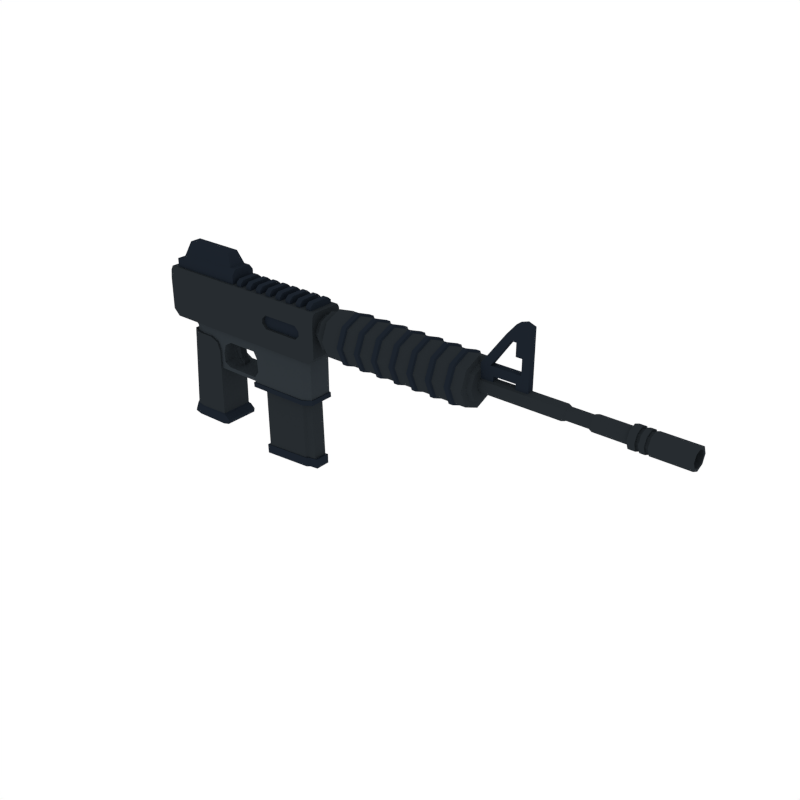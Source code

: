 # Source: AssaultRifle2_3.blend  (saved by Blender 2.79.0; exported with 4.5.12 LTS)
import bpy
from mathutils import Matrix  # noqa: F401  (used for matrix-valued properties, if any)

bpy.ops.wm.read_factory_settings(use_empty=True)
scene = bpy.context.scene
scene.name = 'Scene'

# ---- collections
col_collection_1 = bpy.data.collections.new('Collection 1'); scene.collection.children.link(col_collection_1)

# ---- materials (node trees are filled in below, after node groups)
mat_main = bpy.data.materials.new('Main')
mat_main.alpha_threshold = 0.0
mat_main.diffuse_color = (0.02029, 0.02519, 0.02956, 1.0)
mat_main.roughness = 0.5
mat_maindark = bpy.data.materials.new('MainDark')
mat_maindark.alpha_threshold = 0.0
mat_maindark.diffuse_color = (0.01194, 0.01699, 0.02539, 1.0)
mat_maindark.roughness = 0.5
mat_metal = bpy.data.materials.new('Metal')
mat_metal.alpha_threshold = 0.0
mat_metal.diffuse_color = (0.06663, 0.06848, 0.067, 1.0)
mat_metal.roughness = 0.5
mat_mainlight = bpy.data.materials.new('MainLight')
mat_mainlight.alpha_threshold = 0.0
mat_mainlight.diffuse_color = (0.02838, 0.03558, 0.04202, 1.0)
mat_mainlight.roughness = 0.5
mat_darkwood = bpy.data.materials.new('DarkWood')
mat_darkwood.alpha_threshold = 0.0
mat_darkwood.diffuse_color = (0.1025, 0.07205, 0.05519, 1.0)
mat_darkwood.roughness = 0.5
mat_darkmetal = bpy.data.materials.new('DarkMetal')
mat_darkmetal.alpha_threshold = 0.0
mat_darkmetal.diffuse_color = (0.047, 0.04696, 0.04579, 1.0)
mat_darkmetal.roughness = 0.5

# ---- material node trees

# ---- world
world_world = bpy.data.worlds.new('World'); scene.world = world_world
world_world.color = (1.0, 1.0, 1.0)
world_world.use_sun_shadow = False
world_world.sun_shadow_jitter_overblur = 0.0
world_world.cycles.sampling_method = 'NONE'
world_world.cycles.sample_map_resolution = 256

# ---- meshes
me_cube_163 = bpy.data.meshes.new('Cube.163')
me_cube_163.from_pydata([(0.1309, -0.1118, -0.2244), (0.1309, 0.1118, -0.2244), (0.1249, 0.1187, -0.3019), (0.1249, -0.1187, -0.3019), (0.1449, 0.1187, -0.2326), (0.1449, -0.1187, -0.2326), (0.1726, 0.1187, -0.2894), (0.1726, -0.1187, -0.2894), (0.1786, 0.1187, -0.2609), (0.1786, -0.1187, -0.2609), (-0.1752, -0.06983, -0.2372), (-0.08103, -0.1118, -0.2333), (-0.1476, -0.0958, -0.2361), (-0.1752, 0.06983, -0.2372), (-0.08103, 0.1118, -0.2333), (-0.1476, 0.0958, -0.2361), (-0.04008, 0.1118, 0.3241), (-0.1416, 0.06983, 0.3241), (-0.1119, 0.0958, 0.3241), (-0.04008, -0.1118, 0.3241), (-0.1416, -0.06983, 0.3241), (-0.1119, -0.0958, 0.3241), (-0.2054, 0.07528, -0.3056), (-0.1124, 0.1187, -0.3046), (-0.1782, 0.1021, -0.3053), (-0.1124, -0.1187, -0.3046), (-0.2054, -0.07528, -0.3056), (-0.1782, -0.1021, -0.3053), (-0.1805, -0.07528, -0.2462), (-0.0863, -0.1187, -0.2423), (-0.1529, -0.1021, -0.2451), (-0.0863, 0.1187, -0.2423), (-0.1805, 0.07528, -0.2462), (-0.1529, 0.1021, -0.2451), (0.1354, -0.1118, 0.2439), (0.05586, -0.1118, 0.3241), (0.1124, -0.1118, 0.3006), (0.05586, 0.1118, 0.3241), (0.1354, 0.1118, 0.2439), (0.1124, 0.1118, 0.3006), (0.9774, -0.001663, 0.5161), (1.051, -0.001663, 0.5085), (0.9774, -0.06673, 0.5431), (1.051, -0.0721, 0.5377), (0.9774, -0.09368, 0.6081), (1.051, -0.1013, 0.6081), (0.9774, -0.06673, 0.6732), (1.051, -0.0721, 0.6785), (0.9774, -0.001663, 0.7001), (1.051, -0.001663, 0.7077), (0.9774, 0.0634, 0.6732), (1.051, 0.06877, 0.6785), (0.9774, 0.09035, 0.6081), (1.051, 0.09794, 0.6081), (0.9774, 0.0634, 0.5431), (1.051, 0.06877, 0.5377), (1.058, -0.09337, 0.5164), (1.058, -0.001663, 0.4784), (1.058, -0.1313, 0.6081), (1.058, -0.09337, 0.6998), (1.058, -0.001663, 0.7378), (1.058, 0.09004, 0.6998), (1.058, 0.128, 0.6081), (1.058, 0.09004, 0.5164), (1.12, -0.07043, 0.5393), (1.12, -0.001663, 0.5109), (1.12, -0.09892, 0.6081), (1.12, -0.07043, 0.6769), (1.12, -0.001663, 0.7054), (1.12, 0.06711, 0.6769), (1.12, 0.09559, 0.6081), (1.12, 0.06711, 0.5393), (1.123, -0.1149, 0.4948), (1.123, -0.001663, 0.4479), (1.123, -0.1619, 0.6081), (1.123, -0.1149, 0.7214), (1.123, -0.001663, 0.7683), (1.123, 0.1116, 0.7214), (1.123, 0.1585, 0.6081), (1.123, 0.1116, 0.4948), (2.151, -0.1149, 0.4948), (2.151, -0.001663, 0.4479), (2.151, -0.1619, 0.6081), (2.151, -0.1149, 0.7214), (2.151, -0.001663, 0.7683), (2.151, 0.1116, 0.7214), (2.151, 0.1585, 0.6081), (2.151, 0.1116, 0.4948), (2.157, -0.08699, 0.5228), (2.157, -0.001663, 0.4874), (2.157, -0.1223, 0.6081), (2.157, -0.08699, 0.6934), (2.157, -0.001663, 0.7288), (2.157, 0.08366, 0.6934), (2.157, 0.119, 0.6081), (2.157, 0.08366, 0.5228), (2.182, -0.07919, 0.5306), (2.182, -0.001663, 0.4985), (2.182, -0.1113, 0.6081), (2.182, -0.07919, 0.6856), (2.182, -0.001663, 0.7178), (2.182, 0.07587, 0.6856), (2.182, 0.108, 0.6081), (2.182, 0.07587, 0.5306), (2.185, -0.03862, 0.5712), (2.185, -0.001663, 0.5559), (2.185, -0.05393, 0.6081), (2.185, -0.03862, 0.6451), (2.185, -0.001663, 0.6604), (2.185, 0.03529, 0.6451), (2.185, 0.0506, 0.6081), (2.185, 0.03529, 0.5712), (3.112, -0.03862, 0.5712), (3.112, -0.001663, 0.5559), (3.112, -0.05393, 0.6081), (3.112, -0.03862, 0.6451), (3.112, -0.001663, 0.6604), (3.112, 0.03529, 0.6451), (3.112, 0.0506, 0.6081), (3.112, 0.03529, 0.5712), (3.112, -0.05293, 0.5569), (3.112, -0.001663, 0.5356), (3.112, -0.07416, 0.6081), (3.112, -0.05293, 0.6594), (3.112, -0.001663, 0.6806), (3.112, 0.0496, 0.6594), (3.112, 0.07083, 0.6081), (3.112, 0.0496, 0.5569), (3.156, -0.05293, 0.5569), (3.156, -0.001663, 0.5356), (3.156, -0.07416, 0.6081), (3.156, -0.05293, 0.6594), (3.156, -0.001663, 0.6806), (3.156, 0.0496, 0.6594), (3.156, 0.07083, 0.6081), (3.156, 0.0496, 0.5569), (3.156, -0.04244, 0.5673), (3.156, -0.001663, 0.5504), (3.156, -0.05933, 0.6081), (3.156, -0.04244, 0.6489), (3.156, -0.001663, 0.6658), (3.156, 0.03911, 0.6489), (3.156, 0.056, 0.6081), (3.156, 0.03911, 0.5673), (3.176, -0.04244, 0.5673), (3.176, -0.001663, 0.5504), (3.176, -0.05933, 0.6081), (3.176, -0.04244, 0.6489), (3.176, -0.001663, 0.6658), (3.176, 0.03911, 0.6489), (3.176, 0.056, 0.6081), (3.176, 0.03911, 0.5673), (3.177, -0.05264, 0.5571), (3.177, -0.001663, 0.536), (3.177, -0.07375, 0.6081), (3.177, -0.05264, 0.6591), (3.177, -0.001663, 0.6802), (3.177, 0.04931, 0.6591), (3.177, 0.07043, 0.6081), (3.177, 0.04931, 0.5571), (3.209, -0.05264, 0.5571), (3.209, -0.001663, 0.536), (3.209, -0.07375, 0.6081), (3.209, -0.05264, 0.6591), (3.209, -0.001663, 0.6802), (3.209, 0.04931, 0.6591), (3.209, 0.07043, 0.6081), (3.209, 0.04931, 0.5571), (3.209, -0.04367, 0.5661), (3.209, -0.001663, 0.5487), (3.209, -0.06107, 0.6081), (3.209, -0.04367, 0.6501), (3.209, -0.001663, 0.6675), (3.209, 0.04034, 0.6501), (3.209, 0.05774, 0.6081), (3.209, 0.04034, 0.5661), (3.23, -0.04367, 0.5661), (3.23, -0.001663, 0.5487), (3.23, -0.06107, 0.6081), (3.23, -0.04367, 0.6501), (3.23, -0.001663, 0.6675), (3.23, 0.04034, 0.6501), (3.23, 0.05774, 0.6081), (3.23, 0.04034, 0.5661), (3.23, -0.05155, 0.5582), (3.23, -0.001663, 0.5376), (3.23, -0.07221, 0.6081), (3.23, -0.05155, 0.658), (3.23, -0.001663, 0.6787), (3.23, 0.04822, 0.658), (3.23, 0.06888, 0.6081), (3.23, 0.04822, 0.5582), (3.468, -0.05155, 0.5582), (3.468, -0.001663, 0.5376), (3.468, -0.07221, 0.6081), (3.468, -0.05155, 0.658), (3.468, -0.001663, 0.6787), (3.468, 0.04822, 0.658), (3.468, 0.06888, 0.6081), (3.468, 0.04822, 0.5582), (3.468, -0.03862, 0.5712), (3.468, -0.001663, 0.5559), (3.468, -0.05393, 0.6081), (3.468, -0.03862, 0.6451), (3.468, -0.001663, 0.6604), (3.468, 0.03529, 0.6451), (3.468, 0.0506, 0.6081), (3.468, 0.03529, 0.5712), (3.249, -0.03862, 0.5712), (3.249, -0.001663, 0.5559), (3.249, -0.05393, 0.6081), (3.249, -0.03862, 0.6451), (3.249, -0.001663, 0.6604), (3.249, 0.03529, 0.6451), (3.249, 0.0506, 0.6081), (3.249, 0.03529, 0.5712), (1.247, -0.1149, 0.4948), (1.29, -0.1149, 0.4948), (1.378, -0.1149, 0.4948), (1.422, -0.1149, 0.4948), (1.51, -0.1149, 0.4948), (1.553, -0.1149, 0.4948), (1.641, -0.1149, 0.4948), (1.685, -0.1149, 0.4948), (1.773, -0.1149, 0.4948), (1.816, -0.1149, 0.4948), (1.904, -0.1149, 0.4948), (1.948, -0.1149, 0.4948), (2.036, -0.1149, 0.4948), (2.079, -0.1149, 0.4948), (2.079, -0.1619, 0.6081), (2.036, -0.1619, 0.6081), (1.948, -0.1619, 0.6081), (1.904, -0.1619, 0.6081), (1.816, -0.1619, 0.6081), (1.773, -0.1619, 0.6081), (1.685, -0.1619, 0.6081), (1.641, -0.1619, 0.6081), (1.553, -0.1619, 0.6081), (1.51, -0.1619, 0.6081), (1.422, -0.1619, 0.6081), (1.378, -0.1619, 0.6081), (1.29, -0.1619, 0.6081), (1.247, -0.1619, 0.6081), (1.247, 0.1585, 0.6081), (1.29, 0.1585, 0.6081), (1.378, 0.1585, 0.6081), (1.422, 0.1585, 0.6081), (1.51, 0.1585, 0.6081), (1.553, 0.1585, 0.6081), (1.641, 0.1585, 0.6081), (1.685, 0.1585, 0.6081), (1.773, 0.1585, 0.6081), (1.816, 0.1585, 0.6081), (1.904, 0.1585, 0.6081), (1.948, 0.1585, 0.6081), (2.036, 0.1585, 0.6081), (2.079, 0.1585, 0.6081), (2.079, 0.1116, 0.4948), (2.036, 0.1116, 0.4948), (1.948, 0.1116, 0.4948), (1.904, 0.1116, 0.4948), (1.816, 0.1116, 0.4948), (1.773, 0.1116, 0.4948), (1.685, 0.1116, 0.4948), (1.641, 0.1116, 0.4948), (1.553, 0.1116, 0.4948), (1.51, 0.1116, 0.4948), (1.422, 0.1116, 0.4948), (1.378, 0.1116, 0.4948), (1.29, 0.1116, 0.4948), (1.247, 0.1116, 0.4948), (1.247, -0.001663, 0.7683), (1.29, -0.001663, 0.7683), (1.378, -0.001663, 0.7683), (1.422, -0.001663, 0.7683), (1.51, -0.001663, 0.7683), (1.553, -0.001663, 0.7683), (1.641, -0.001663, 0.7683), (1.685, -0.001663, 0.7683), (1.773, -0.001663, 0.7683), (1.816, -0.001663, 0.7683), (1.904, -0.001663, 0.7683), (1.948, -0.001663, 0.7683), (2.036, -0.001663, 0.7683), (2.079, -0.001663, 0.7683), (2.079, 0.1116, 0.7214), (2.036, 0.1116, 0.7214), (1.948, 0.1116, 0.7214), (1.904, 0.1116, 0.7214), (1.816, 0.1116, 0.7214), (1.773, 0.1116, 0.7214), (1.685, 0.1116, 0.7214), (1.641, 0.1116, 0.7214), (1.553, 0.1116, 0.7214), (1.51, 0.1116, 0.7214), (1.422, 0.1116, 0.7214), (1.378, 0.1116, 0.7214), (1.29, 0.1116, 0.7214), (1.247, 0.1116, 0.7214), (2.079, -0.1149, 0.7214), (2.036, -0.1149, 0.7214), (1.948, -0.1149, 0.7214), (1.904, -0.1149, 0.7214), (1.816, -0.1149, 0.7214), (1.773, -0.1149, 0.7214), (1.685, -0.1149, 0.7214), (1.641, -0.1149, 0.7214), (1.553, -0.1149, 0.7214), (1.51, -0.1149, 0.7214), (1.422, -0.1149, 0.7214), (1.378, -0.1149, 0.7214), (1.29, -0.1149, 0.7214), (1.247, -0.1149, 0.7214), (1.247, -0.001663, 0.4479), (1.29, -0.001663, 0.4479), (1.378, -0.001663, 0.4479), (1.422, -0.001663, 0.4479), (1.51, -0.001663, 0.4479), (1.553, -0.001663, 0.4479), (1.641, -0.001663, 0.4479), (1.685, -0.001663, 0.4479), (1.773, -0.001663, 0.4479), (1.816, -0.001663, 0.4479), (1.904, -0.001663, 0.4479), (1.948, -0.001663, 0.4479), (2.036, -0.001663, 0.4479), (2.079, -0.001663, 0.4479), (1.252, -0.1241, 0.4856), (1.285, -0.1241, 0.4856), (1.285, -0.1749, 0.6081), (1.252, -0.1749, 0.6081), (1.252, 0.1715, 0.6081), (1.285, 0.1715, 0.6081), (1.285, 0.1208, 0.4856), (1.252, 0.1208, 0.4856), (1.252, -0.001663, 0.7813), (1.285, -0.001663, 0.7813), (1.285, 0.1208, 0.7306), (1.252, 0.1208, 0.7306), (1.285, -0.1241, 0.7306), (1.252, -0.1241, 0.7306), (1.252, -0.001663, 0.4349), (1.285, -0.001663, 0.4349), (1.386, -0.1241, 0.4856), (1.414, -0.1241, 0.4856), (1.414, -0.1749, 0.6081), (1.386, -0.1749, 0.6081), (1.386, 0.1715, 0.6081), (1.414, 0.1715, 0.6081), (1.414, 0.1208, 0.4856), (1.386, 0.1208, 0.4856), (1.386, -0.001663, 0.7813), (1.414, -0.001663, 0.7813), (1.414, 0.1208, 0.7306), (1.386, 0.1208, 0.7306), (1.414, -0.1241, 0.7306), (1.386, -0.1241, 0.7306), (1.386, -0.001663, 0.4349), (1.414, -0.001663, 0.4349), (1.517, -0.1241, 0.4856), (1.546, -0.1241, 0.4856), (1.546, -0.1749, 0.6081), (1.517, -0.1749, 0.6081), (1.517, 0.1715, 0.6081), (1.546, 0.1715, 0.6081), (1.546, 0.1208, 0.4856), (1.517, 0.1208, 0.4856), (1.517, -0.001663, 0.7813), (1.546, -0.001663, 0.7813), (1.546, 0.1208, 0.7306), (1.517, 0.1208, 0.7306), (1.546, -0.1241, 0.7306), (1.517, -0.1241, 0.7306), (1.517, -0.001663, 0.4349), (1.546, -0.001663, 0.4349), (1.649, -0.1241, 0.4856), (1.677, -0.1241, 0.4856), (1.677, -0.1749, 0.6081), (1.649, -0.1749, 0.6081), (1.649, 0.1715, 0.6081), (1.677, 0.1715, 0.6081), (1.677, 0.1208, 0.4856), (1.649, 0.1208, 0.4856), (1.649, -0.001663, 0.7813), (1.677, -0.001663, 0.7813), (1.677, 0.1208, 0.7306), (1.649, 0.1208, 0.7306), (1.677, -0.1241, 0.7306), (1.649, -0.1241, 0.7306), (1.649, -0.001663, 0.4349), (1.677, -0.001663, 0.4349), (1.78, -0.1241, 0.4856), (1.809, -0.1241, 0.4856), (1.809, -0.1749, 0.6081), (1.78, -0.1749, 0.6081), (1.78, 0.1715, 0.6081), (1.809, 0.1715, 0.6081), (1.809, 0.1208, 0.4856), (1.78, 0.1208, 0.4856), (1.78, -0.001663, 0.7813), (1.809, -0.001663, 0.7813), (1.809, 0.1208, 0.7306), (1.78, 0.1208, 0.7306), (1.809, -0.1241, 0.7306), (1.78, -0.1241, 0.7306), (1.78, -0.001663, 0.4349), (1.809, -0.001663, 0.4349), (1.912, -0.1241, 0.4856), (1.94, -0.1241, 0.4856), (1.94, -0.1749, 0.6081), (1.912, -0.1749, 0.6081), (1.912, 0.1715, 0.6081), (1.94, 0.1715, 0.6081), (1.94, 0.1208, 0.4856), (1.912, 0.1208, 0.4856), (1.912, -0.001663, 0.7813), (1.94, -0.001663, 0.7813), (1.94, 0.1208, 0.7306), (1.912, 0.1208, 0.7306), (1.94, -0.1241, 0.7306), (1.912, -0.1241, 0.7306), (1.912, -0.001663, 0.4349), (1.94, -0.001663, 0.4349), (2.043, -0.1241, 0.4856), (2.071, -0.1241, 0.4856), (2.071, -0.1749, 0.6081), (2.043, -0.1749, 0.6081), (2.043, 0.1715, 0.6081), (2.071, 0.1715, 0.6081), (2.071, 0.1208, 0.4856), (2.043, 0.1208, 0.4856), (2.043, -0.001663, 0.7813), (2.071, -0.001663, 0.7813), (2.071, 0.1208, 0.7306), (2.043, 0.1208, 0.7306), (2.071, -0.1241, 0.7306), (2.043, -0.1241, 0.7306), (2.043, -0.001663, 0.4349), (2.071, -0.001663, 0.4349), (2.712, -0.03862, 0.6451), (2.712, -0.001663, 0.6604), (2.712, -0.03862, 0.5712), (2.712, -0.05393, 0.6081), (2.712, 0.0506, 0.6081), (2.712, 0.03529, 0.5712), (2.712, 0.03529, 0.6451), (2.712, -0.001663, 0.5559), (2.895, -0.03862, 0.6451), (2.895, -0.03862, 0.5712), (2.895, 0.0506, 0.6081), (2.895, -0.001663, 0.5559), (2.895, -0.001663, 0.6604), (2.895, -0.05393, 0.6081), (2.895, 0.03529, 0.5712), (2.895, 0.03529, 0.6451), (2.874, -0.001663, 0.6487), (2.733, -0.001663, 0.6487), (2.874, -0.04526, 0.6081), (2.733, -0.04526, 0.6081), (2.874, 0.02917, 0.5794), (2.733, 0.02917, 0.5794), (2.874, 0.02917, 0.6368), (2.733, 0.02917, 0.6368), (2.733, -0.03249, 0.6368), (2.733, -0.03249, 0.5794), (2.733, 0.04194, 0.6081), (2.733, -0.001663, 0.5675), (2.874, -0.03249, 0.6368), (2.874, -0.03249, 0.5794), (2.874, 0.04194, 0.6081), (2.874, -0.001663, 0.5675), (0.2323, -0.09766, 0.434), (0.2323, 0.09766, 0.434), (0.2323, 0.09766, 0.3248), (0.2323, -0.09766, 0.3248), (0.1649, 0.09766, 0.1668), (0.1649, -0.09766, 0.1668), (0.1776, -0.09766, 0.2923), (0.1776, 0.09766, 0.2923), (0.09047, 0.09766, 0.1167), (0.2115, 0.09766, 0.1413), (0.2115, -0.09766, 0.1413), (0.2115, -0.09766, 0.1152), (0.2115, 0.09766, 0.1152), (0.4456, 0.09766, 0.1413), (0.4456, -0.09766, 0.1413), (0.4456, -0.09766, 0.1152), (0.4448, 0.09766, 0.1152), (0.4456, 0.09766, 0.434), (0.4456, -0.09766, 0.434), (0.4456, 0.09766, 0.3248), (0.4456, -0.09766, 0.3248), (0.4742, 0.09766, 0.2742), (0.4742, -0.09766, 0.2742), (0.4778, 0.09766, 0.1879), (0.4778, -0.09766, 0.1879), (0.4463, -0.09765, 0.1065), (0.4455, 0.09766, 0.1065), (0.4381, -0.1045, 0.1059), (0.4372, 0.1041, 0.1059), (0.4405, -0.1045, 0.07325), (0.4397, 0.1041, 0.07325), (0.2182, 0.02266, 0.3391), (0.2182, -0.02266, 0.3391), (0.2669, 0.02266, 0.3304), (0.2669, -0.02266, 0.3304), (0.2011, 0.02266, 0.2746), (0.2011, -0.02266, 0.2746), (0.2338, 0.02266, 0.2734), (0.2338, -0.02266, 0.2734), (0.2098, 0.02266, 0.2251), (0.2098, -0.02266, 0.2251), (0.2389, 0.02266, 0.2381), (0.2389, -0.02266, 0.2381), (0.2345, 0.02266, 0.1782), (0.2345, -0.02266, 0.1782), (0.2472, 0.02266, 0.1958), (0.2472, -0.02266, 0.1958), (0.2713, 0.02266, 0.1553), (0.2713, -0.02266, 0.1553), (0.2721, 0.02266, 0.177), (0.2721, -0.02266, 0.177), (-0.2419, 0.0901, 0.73), (-0.2419, -0.08726, 0.73), (0.2822, 0.0901, 0.73), (0.2822, -0.08726, 0.73), (-0.2419, 0.0901, 0.798), (-0.2419, -0.08726, 0.798), (0.2822, 0.0901, 0.798), (0.2822, -0.08726, 0.798), (-0.1878, 0.0901, 0.73), (-0.1878, -0.08726, 0.73), (-0.1878, 0.0901, 0.798), (-0.1878, -0.08726, 0.798), (-0.1878, -0.06093, 0.8333), (0.2822, -0.06093, 0.8333), (0.2822, 0.06376, 0.8333), (-0.1878, 0.06376, 0.8333), (0.2352, -0.08726, 0.73), (0.2352, -0.08726, 0.798), (0.2352, 0.0901, 0.73), (0.2352, 0.0901, 0.798), (0.2352, -0.06093, 0.8333), (0.2352, 0.06376, 0.8333), (0.1998, 0.03991, 0.9197), (-0.1552, 0.03991, 0.9197), (-0.1552, -0.03708, 0.9197), (0.1998, -0.03708, 0.9197), (0.1588, 0.09766, 0.2278), (0.1588, -0.09766, 0.2278), (-0.1994, -0.06099, 0.434), (-0.053, -0.09766, 0.434), (-0.1731, -0.08366, 0.434), (-0.053, 0.09766, 0.434), (-0.1994, 0.06099, 0.434), (-0.1731, 0.08366, 0.434), (-0.02378, 0.09766, 0.3524), (-0.1228, 0.06099, 0.3631), (-0.09383, 0.08366, 0.36), (-0.1228, -0.06099, 0.3631), (-0.02378, -0.09766, 0.3524), (-0.09383, -0.08366, 0.36), (-0.02331, -0.09766, 0.2915), (0.9372, 0.08087, 0.434), (0.8659, 0.09766, 0.434), (0.8659, -0.09766, 0.434), (0.9372, -0.08087, 0.434), (0.9372, 0.08087, 0.3248), (0.8659, 0.09766, 0.3248), (0.8659, -0.09766, 0.3248), (0.9372, -0.08087, 0.3248), (0.9372, 0.08087, 0.2742), (0.8659, 0.09766, 0.2742), (0.8659, -0.09766, 0.2742), (0.9372, -0.08087, 0.2742), (0.9372, 0.08087, 0.2657), (0.8659, 0.09766, 0.2642), (0.8659, -0.09766, 0.2642), (0.9372, -0.08087, 0.2657), (0.9372, 0.08087, 0.2503), (0.8659, 0.09766, 0.2444), (0.8659, -0.09766, 0.2444), (0.9372, -0.08087, 0.2503), (0.9372, 0.08087, 0.1334), (0.8659, 0.09766, 0.1206), (0.8659, -0.09766, 0.1206), (0.9372, -0.08087, 0.1334), (0.9378, 0.08087, 0.1248), (0.8665, 0.09766, 0.112), (0.8665, -0.09765, 0.112), (0.9378, -0.08086, 0.1248), (0.946, 0.08413, 0.1254), (0.8748, 0.1041, 0.1126), (0.8748, -0.1045, 0.1126), (0.946, -0.08413, 0.1254), (0.8772, 0.1041, 0.07992), (0.9484, 0.08413, 0.09269), (0.9484, -0.08412, 0.09269), (0.8772, -0.1045, 0.07991), (0.9676, 0.08855, 0.7261), (0.9676, -0.08855, 0.7261), (0.9283, -0.08855, 0.7261), (0.9283, 0.08855, 0.7261), (0.9676, 0.08855, 0.763), (0.9677, 0.06371, 0.7846), (0.9677, -0.06371, 0.7846), (0.9676, -0.08855, 0.763), (0.9283, -0.08855, 0.763), (0.9282, -0.06371, 0.7846), (0.9282, 0.06371, 0.7846), (0.9283, 0.08855, 0.763), (0.8807, 0.08855, 0.7261), (0.8807, -0.08855, 0.7261), (0.8414, -0.08855, 0.7261), (0.8414, 0.08855, 0.7261), (0.8807, 0.08855, 0.763), (0.8808, 0.06371, 0.7846), (0.8808, -0.06371, 0.7846), (0.8807, -0.08855, 0.763), (0.8414, -0.08855, 0.763), (0.8413, -0.06371, 0.7846), (0.8413, 0.06371, 0.7846), (0.8414, 0.08855, 0.763), (0.7938, 0.08855, 0.7261), (0.7938, -0.08855, 0.7261), (0.7545, -0.08855, 0.7261), (0.7545, 0.08855, 0.7261), (0.7938, 0.08855, 0.763), (0.7939, 0.06371, 0.7846), (0.7939, -0.06371, 0.7846), (0.7938, -0.08855, 0.763), (0.7545, -0.08855, 0.763), (0.7544, -0.06371, 0.7846), (0.7544, 0.06371, 0.7846), (0.7545, 0.08855, 0.763), (0.7068, 0.08855, 0.7261), (0.7068, -0.08855, 0.7261), (0.6676, -0.08855, 0.7261), (0.6676, 0.08855, 0.7261), (0.7068, 0.08855, 0.763), (0.707, 0.06371, 0.7846), (0.707, -0.06371, 0.7846), (0.7068, -0.08855, 0.763), (0.6676, -0.08855, 0.763), (0.6675, -0.06371, 0.7846), (0.6675, 0.06371, 0.7846), (0.6676, 0.08855, 0.763), (0.6199, 0.08855, 0.7261), (0.6199, -0.08855, 0.7261), (0.5807, -0.08855, 0.7261), (0.5807, 0.08855, 0.7261), (0.6199, 0.08855, 0.763), (0.62, 0.06371, 0.7846), (0.62, -0.06371, 0.7846), (0.6199, -0.08855, 0.763), (0.5807, -0.08855, 0.763), (0.5805, -0.06371, 0.7846), (0.5805, 0.06371, 0.7846), (0.5807, 0.08855, 0.763), (0.533, 0.08855, 0.7261), (0.533, -0.08855, 0.7261), (0.4938, -0.08855, 0.7261), (0.4938, 0.08855, 0.7261), (0.533, 0.08855, 0.763), (0.5331, 0.06371, 0.7846), (0.5331, -0.06371, 0.7846), (0.533, -0.08855, 0.763), (0.4938, -0.08855, 0.763), (0.4936, -0.06371, 0.7846), (0.4936, 0.06371, 0.7846), (0.4938, 0.08855, 0.763), (0.4461, 0.08855, 0.7261), (0.4461, -0.08855, 0.7261), (0.4068, -0.08855, 0.7261), (0.4068, 0.08855, 0.7261), (0.4461, 0.08855, 0.763), (0.4462, 0.06371, 0.7846), (0.4462, -0.06371, 0.7846), (0.4461, -0.08855, 0.763), (0.4068, -0.08855, 0.763), (0.4067, -0.06371, 0.7846), (0.4067, 0.06371, 0.7846), (0.4068, 0.08855, 0.763), (0.3592, 0.08855, 0.7261), (0.3592, -0.08855, 0.7261), (0.3199, -0.08855, 0.7261), (0.3199, 0.08855, 0.7261), (0.3592, 0.08855, 0.763), (0.3593, 0.06371, 0.7846), (0.3593, -0.06371, 0.7846), (0.3592, -0.08855, 0.763), (0.3199, -0.08855, 0.763), (0.3198, -0.06371, 0.7846), (0.3198, 0.06371, 0.7846), (0.3199, 0.08855, 0.763), (0.09047, 0.09766, 0.1707), (0.09047, -0.09766, 0.1167), (-0.09333, -0.08366, 0.2915), (-0.1223, -0.06099, 0.2915), (-0.02331, 0.09766, 0.2915), (-0.09333, 0.08366, 0.2915), (-0.1223, 0.06099, 0.2915), (0.04786, 0.09766, 0.2915), (0.04786, -0.09766, 0.2915), (0.09047, -0.09766, 0.1707), (0.09047, -0.09766, 0.2307), (0.09047, 0.09766, 0.2307), (0.5061, -0.06136, 0.3515), (0.5061, 0.05894, 0.3515), (0.8978, 0.04633, 0.3786), (0.8978, -0.04875, 0.3786), (0.5149, -0.06136, -0.3517), (0.5149, 0.05894, -0.3517), (0.9164, 0.04633, -0.3203), (0.9164, -0.04875, -0.3203), (0.8427, 0.04633, 0.3732), (0.8427, -0.04875, 0.3732), (0.8591, 0.04633, -0.3266), (0.8591, -0.04875, -0.3266), (0.8246, 0.05894, 0.3715), (0.8402, 0.05894, -0.3286), (0.8246, -0.06136, 0.3715), (0.8402, -0.06136, -0.3286), (0.4955, -0.06701, -0.3526), (0.4955, 0.06459, -0.3526), (0.8523, 0.06459, -0.3273), (0.873, -0.05321, -0.3252), (0.9356, -0.05321, -0.3181), (0.9356, 0.05079, -0.3181), (0.873, 0.05079, -0.3252), (0.8523, -0.06701, -0.3273), (0.4978, -0.06701, -0.4156), (0.4978, 0.06459, -0.4156), (0.8529, 0.06459, -0.391), (0.8736, -0.05321, -0.389), (0.9361, -0.05321, -0.3826), (0.9361, 0.05079, -0.3826), (0.8736, 0.05079, -0.389), (0.8529, -0.06701, -0.391), (2.18, -0.025, 0.6075), (2.18, -0.025, 0.6861), (2.18, 0.02138, 0.6075), (2.18, 0.02138, 0.6861), (2.265, -0.025, 0.6075), (2.265, -0.025, 0.6861), (2.265, 0.02138, 0.6075), (2.265, 0.02138, 0.6861), (2.18, -0.025, 0.7439), (2.18, 0.02138, 0.7439), (2.243, 0.02138, 0.7439), (2.243, -0.025, 0.7439), (2.337, -0.025, 0.9565), (2.337, 0.02138, 0.9565), (2.369, 0.02138, 0.9241), (2.369, -0.025, 0.9241), (2.491, -0.025, 0.9565), (2.491, 0.02138, 0.9565), (2.491, 0.02138, 0.9241), (2.491, -0.025, 0.9241), (2.397, -0.025, 1.027), (2.397, 0.02138, 1.027), (2.491, -0.025, 1.025), (2.491, 0.02138, 1.025), (2.402, -0.025, 0.9241), (2.422, -0.025, 0.9565), (2.422, 0.02138, 0.9565), (2.402, 0.02138, 0.9241), (2.444, -0.025, 1.042), (2.444, 0.02138, 1.042), (2.491, 0.02138, 0.8422), (2.491, -0.025, 0.8422), (2.402, -0.025, 0.8422), (2.402, 0.02138, 0.8422), (2.443, -0.025, 0.9241), (2.453, 0.02138, 0.9565), (2.465, 0.02138, 1.034), (2.453, -0.025, 0.9565), (2.443, 0.02138, 0.9241), (2.465, -0.025, 1.034), (2.443, -0.025, 0.8422), (2.443, 0.02138, 0.8422), (2.491, 0.02138, 0.7439), (2.491, -0.025, 0.7439), (2.443, -0.025, 0.7439), (2.443, 0.02138, 0.7439), (2.491, 0.02138, 0.6861), (2.491, -0.025, 0.6861), (2.411, -0.025, 0.6861), (2.411, 0.02138, 0.6861), (2.491, 0.02138, 0.5918), (2.491, -0.025, 0.5918), (2.411, -0.025, 0.5918), (2.411, 0.02138, 0.5918), (0.9541, 0.1223, 0.3985), (0.9541, -0.1223, 0.3985), (-0.2232, 0.1223, 0.3985), (-0.2232, -0.1223, 0.3985), (-0.285, 0.1039, 0.7399), (-0.285, 0.1223, 0.6615), (-0.285, 0.1169, 0.7169), (-0.285, -0.1223, 0.6615), (-0.285, -0.1039, 0.7399), (-0.285, -0.1169, 0.7169), (1.007, 0.1223, 0.6615), (1.007, 0.1039, 0.7399), (1.007, 0.1169, 0.7169), (1.007, -0.1039, 0.7399), (1.007, -0.1223, 0.6615), (1.007, -0.1169, 0.7169), (0.9541, -0.1039, 0.7399), (0.9541, -0.1223, 0.6615), (0.9541, -0.1169, 0.7169), (0.9541, 0.1223, 0.6615), (0.9541, 0.1039, 0.7399), (0.9541, 0.1169, 0.7169), (-0.2232, 0.1039, 0.7399), (-0.2232, 0.1223, 0.6615), (-0.2232, 0.1169, 0.7169), (-0.2232, -0.1039, 0.7399), (-0.2232, -0.1223, 0.6615), (-0.2232, -0.1169, 0.7169), (-0.2407, 0.1223, 0.3985), (-0.285, 0.1223, 0.4428), (-0.285, -0.1223, 0.4428), (-0.2407, -0.1223, 0.3985), (1.007, 0.1223, 0.4428), (0.9622, 0.1223, 0.3985), (0.9622, -0.1223, 0.3985), (1.007, -0.1223, 0.4428), (0.505, -0.1223, 0.3985), (0.505, 0.1223, 0.3985), (0.505, -0.1223, 0.6615), (0.505, -0.1169, 0.7169), (0.505, -0.1039, 0.7399), (0.505, 0.1223, 0.6615), (0.505, 0.1169, 0.7169), (0.505, 0.1039, 0.7399), (0.6025, -0.1223, 0.5327), (0.571, -0.1223, 0.5643), (0.5571, -0.1223, 0.5045), (0.8882, -0.1223, 0.5643), (0.8567, -0.1223, 0.5327), (0.9021, -0.1223, 0.5045), (0.571, -0.1223, 0.5944), (0.6025, -0.1223, 0.6259), (0.5432, -0.1223, 0.6409), (0.8567, -0.1223, 0.6259), (0.8882, -0.1223, 0.5944), (0.9159, -0.1223, 0.6409), (0.571, -0.1015, 0.5643), (0.6025, -0.1015, 0.5327), (0.8567, -0.1015, 0.5327), (0.8882, -0.1015, 0.5643), (0.6025, -0.1015, 0.6259), (0.571, -0.1015, 0.5944), (0.8882, -0.1015, 0.5944), (0.8567, -0.1015, 0.6259)], [], [(10, 13, 32, 28), (28, 32, 22, 26), (0, 11, 29, 5), (16, 37, 39, 38, 1, 14), (14, 1, 4, 31), (20, 17, 13, 10), (1, 0, 5, 4), (31, 4, 2, 23), (5, 29, 25, 3), (5, 3, 7, 9), (25, 27, 26, 22, 24, 23, 2, 3), (8, 9, 7, 6), (2, 4, 8, 6), (3, 2, 6, 7), (4, 5, 9, 8), (34, 0, 1, 38), (20, 10, 12, 21), (29, 11, 12, 30), (30, 12, 10, 28), (32, 13, 15, 33), (33, 15, 14, 31), (15, 18, 16, 14), (28, 26, 27, 30), (30, 27, 25, 29), (22, 32, 33, 24), (24, 33, 31, 23), (13, 17, 18, 15), (21, 12, 11, 19), (34, 36, 35, 19, 11, 0), (34, 38, 39, 36), (36, 39, 37, 35), (35, 37, 16, 18, 17, 20, 21, 19), (40, 41, 43, 42), (42, 43, 45, 44), (44, 45, 47, 46), (46, 47, 49, 48), (48, 49, 51, 50), (50, 51, 53, 52), (49, 47, 59, 60), (52, 53, 55, 54), (54, 55, 41, 40), (56, 57, 65, 64), (55, 53, 62, 63), (45, 43, 56, 58), (51, 49, 60, 61), (41, 55, 63, 57), (43, 41, 57, 56), (47, 45, 58, 59), (53, 51, 61, 62), (71, 70, 78, 79), (57, 63, 71, 65), (62, 61, 69, 70), (60, 59, 67, 68), (58, 56, 64, 66), (63, 62, 70, 71), (61, 60, 68, 69), (59, 58, 66, 67), (69, 68, 76, 77), (67, 66, 74, 75), (64, 65, 73, 72), (65, 71, 79, 73), (70, 69, 77, 78), (68, 67, 75, 76), (66, 64, 72, 74), (81, 87, 95, 89), (91, 90, 98, 99), (86, 85, 93, 94), (84, 83, 91, 92), (82, 80, 88, 90), (87, 86, 94, 95), (85, 84, 92, 93), (83, 82, 90, 91), (80, 81, 89, 88), (103, 102, 110, 111), (88, 89, 97, 96), (89, 95, 103, 97), (94, 93, 101, 102), (92, 91, 99, 100), (90, 88, 96, 98), (95, 94, 102, 103), (93, 92, 100, 101), (101, 100, 108, 109), (99, 98, 106, 107), (96, 97, 105, 104), (97, 103, 111, 105), (102, 101, 109, 110), (100, 99, 107, 108), (98, 96, 104, 106), (113, 119, 127, 121), (125, 124, 132, 133), (118, 117, 125, 126), (116, 115, 123, 124), (114, 112, 120, 122), (119, 118, 126, 127), (117, 116, 124, 125), (115, 114, 122, 123), (112, 113, 121, 120), (135, 134, 142, 143), (123, 122, 130, 131), (120, 121, 129, 128), (121, 127, 135, 129), (126, 125, 133, 134), (124, 123, 131, 132), (122, 120, 128, 130), (127, 126, 134, 135), (142, 141, 149, 150), (133, 132, 140, 141), (131, 130, 138, 139), (128, 129, 137, 136), (129, 135, 143, 137), (134, 133, 141, 142), (132, 131, 139, 140), (130, 128, 136, 138), (144, 145, 153, 152), (140, 139, 147, 148), (138, 136, 144, 146), (143, 142, 150, 151), (141, 140, 148, 149), (139, 138, 146, 147), (136, 137, 145, 144), (137, 143, 151, 145), (159, 158, 166, 167), (145, 151, 159, 153), (150, 149, 157, 158), (148, 147, 155, 156), (146, 144, 152, 154), (151, 150, 158, 159), (149, 148, 156, 157), (147, 146, 154, 155), (162, 160, 168, 170), (157, 156, 164, 165), (155, 154, 162, 163), (152, 153, 161, 160), (153, 159, 167, 161), (158, 157, 165, 166), (156, 155, 163, 164), (154, 152, 160, 162), (169, 175, 183, 177), (167, 166, 174, 175), (165, 164, 172, 173), (163, 162, 170, 171), (160, 161, 169, 168), (161, 167, 175, 169), (166, 165, 173, 174), (164, 163, 171, 172), (179, 178, 186, 187), (174, 173, 181, 182), (172, 171, 179, 180), (170, 168, 176, 178), (175, 174, 182, 183), (173, 172, 180, 181), (171, 170, 178, 179), (168, 169, 177, 176), (191, 190, 198, 199), (176, 177, 185, 184), (177, 183, 191, 185), (182, 181, 189, 190), (180, 179, 187, 188), (178, 176, 184, 186), (183, 182, 190, 191), (181, 180, 188, 189), (196, 195, 203, 204), (189, 188, 196, 197), (187, 186, 194, 195), (184, 185, 193, 192), (185, 191, 199, 193), (190, 189, 197, 198), (188, 187, 195, 196), (186, 184, 192, 194), (201, 207, 215, 209), (194, 192, 200, 202), (199, 198, 206, 207), (197, 196, 204, 205), (195, 194, 202, 203), (192, 193, 201, 200), (193, 199, 207, 201), (198, 197, 205, 206), (208, 209, 215, 214, 213, 212, 211, 210), (206, 205, 213, 214), (204, 203, 211, 212), (202, 200, 208, 210), (207, 206, 214, 215), (205, 204, 212, 213), (203, 202, 210, 211), (200, 201, 209, 208), (76, 75, 313, 272), (244, 299, 339, 332), (273, 312, 311, 274), (247, 268, 350, 349), (275, 310, 309, 276), (249, 266, 366, 365), (277, 308, 307, 278), (293, 278, 384, 387), (279, 306, 305, 280), (253, 262, 398, 397), (281, 304, 303, 282), (255, 260, 414, 413), (283, 302, 301, 284), (257, 258, 430, 429), (258, 87, 81, 327), (78, 77, 299, 244), (245, 270, 334, 333), (245, 298, 297, 246), (316, 269, 351, 358), (247, 296, 295, 248), (318, 267, 367, 374), (249, 294, 293, 250), (265, 250, 380, 383), (251, 292, 291, 252), (322, 263, 399, 406), (253, 290, 289, 254), (324, 261, 415, 422), (255, 288, 287, 256), (326, 259, 431, 438), (73, 79, 271, 314), (314, 271, 335, 342), (315, 270, 269, 316), (219, 240, 346, 345), (317, 268, 267, 318), (221, 238, 362, 361), (319, 266, 265, 320), (237, 222, 376, 379), (321, 264, 263, 322), (225, 234, 394, 393), (323, 262, 261, 324), (227, 232, 410, 409), (325, 260, 259, 326), (229, 230, 426, 425), (327, 81, 80, 229), (72, 73, 314, 216), (217, 242, 330, 329), (217, 315, 316, 218), (218, 316, 358, 344), (219, 317, 318, 220), (220, 318, 374, 360), (221, 319, 320, 222), (306, 279, 385, 388), (223, 321, 322, 224), (224, 322, 406, 392), (225, 323, 324, 226), (226, 324, 422, 408), (227, 325, 326, 228), (228, 326, 438, 424), (230, 82, 83, 300), (75, 74, 243, 313), (216, 314, 342, 328), (312, 242, 241, 311), (311, 241, 347, 357), (310, 240, 239, 309), (309, 239, 363, 373), (308, 238, 237, 307), (292, 251, 381, 386), (306, 236, 235, 305), (305, 235, 395, 405), (304, 234, 233, 303), (303, 233, 411, 421), (302, 232, 231, 301), (301, 231, 427, 437), (285, 84, 85, 286), (77, 76, 272, 299), (313, 243, 331, 341), (298, 273, 274, 297), (297, 274, 352, 355), (296, 275, 276, 295), (295, 276, 368, 371), (294, 277, 278, 293), (264, 321, 391, 382), (292, 279, 280, 291), (291, 280, 400, 403), (290, 281, 282, 289), (289, 282, 416, 419), (288, 283, 284, 287), (287, 284, 432, 435), (257, 86, 87, 258), (79, 78, 244, 271), (299, 272, 336, 339), (270, 245, 246, 269), (269, 246, 348, 351), (268, 247, 248, 267), (267, 248, 364, 367), (266, 249, 250, 265), (321, 223, 377, 391), (264, 251, 252, 263), (263, 252, 396, 399), (262, 253, 254, 261), (261, 254, 412, 415), (260, 255, 256, 259), (259, 256, 428, 431), (229, 80, 82, 230), (74, 72, 216, 243), (271, 244, 332, 335), (242, 217, 218, 241), (241, 218, 344, 347), (240, 219, 220, 239), (239, 220, 360, 363), (238, 221, 222, 237), (236, 306, 388, 378), (236, 223, 224, 235), (235, 224, 392, 395), (234, 225, 226, 233), (233, 226, 408, 411), (232, 227, 228, 231), (231, 228, 424, 427), (336, 341, 340, 337), (332, 339, 338, 333), (342, 335, 334, 343), (328, 342, 343, 329), (341, 331, 330, 340), (339, 336, 337, 338), (335, 332, 333, 334), (331, 328, 329, 330), (273, 298, 338, 337), (272, 313, 341, 336), (242, 312, 340, 330), (315, 217, 329, 343), (270, 315, 343, 334), (298, 245, 333, 338), (312, 273, 337, 340), (243, 216, 328, 331), (352, 357, 356, 353), (348, 355, 354, 349), (358, 351, 350, 359), (344, 358, 359, 345), (357, 347, 346, 356), (355, 352, 353, 354), (351, 348, 349, 350), (347, 344, 345, 346), (246, 297, 355, 348), (274, 311, 357, 352), (275, 296, 354, 353), (240, 310, 356, 346), (317, 219, 345, 359), (268, 317, 359, 350), (296, 247, 349, 354), (310, 275, 353, 356), (368, 373, 372, 369), (364, 371, 370, 365), (374, 367, 366, 375), (360, 374, 375, 361), (373, 363, 362, 372), (371, 368, 369, 370), (367, 364, 365, 366), (363, 360, 361, 362), (248, 295, 371, 364), (277, 294, 370, 369), (276, 309, 373, 368), (238, 308, 372, 362), (319, 221, 361, 375), (266, 319, 375, 366), (294, 249, 365, 370), (308, 277, 369, 372), (384, 389, 388, 385), (380, 387, 386, 381), (390, 383, 382, 391), (376, 390, 391, 377), (389, 379, 378, 388), (387, 384, 385, 386), (383, 380, 381, 382), (379, 376, 377, 378), (307, 237, 379, 389), (222, 320, 390, 376), (223, 236, 378, 377), (320, 265, 383, 390), (251, 264, 382, 381), (250, 293, 387, 380), (278, 307, 389, 384), (279, 292, 386, 385), (400, 405, 404, 401), (396, 403, 402, 397), (406, 399, 398, 407), (392, 406, 407, 393), (405, 395, 394, 404), (403, 400, 401, 402), (399, 396, 397, 398), (395, 392, 393, 394), (252, 291, 403, 396), (280, 305, 405, 400), (281, 290, 402, 401), (234, 304, 404, 394), (323, 225, 393, 407), (262, 323, 407, 398), (290, 253, 397, 402), (304, 281, 401, 404), (416, 421, 420, 417), (412, 419, 418, 413), (422, 415, 414, 423), (408, 422, 423, 409), (421, 411, 410, 420), (419, 416, 417, 418), (415, 412, 413, 414), (411, 408, 409, 410), (254, 289, 419, 412), (282, 303, 421, 416), (283, 288, 418, 417), (232, 302, 420, 410), (325, 227, 409, 423), (260, 325, 423, 414), (288, 255, 413, 418), (302, 283, 417, 420), (432, 437, 436, 433), (428, 435, 434, 429), (438, 431, 430, 439), (424, 438, 439, 425), (437, 427, 426, 436), (435, 432, 433, 434), (431, 428, 429, 430), (427, 424, 425, 426), (256, 287, 435, 428), (284, 301, 437, 432), (285, 286, 434, 433), (230, 300, 436, 426), (327, 229, 425, 439), (258, 327, 439, 430), (286, 257, 429, 434), (300, 285, 433, 436), (300, 83, 84, 285), (286, 85, 86, 257), (455, 117, 118, 450), (454, 119, 113, 451), (451, 113, 112, 449), (453, 114, 115, 448), (452, 116, 117, 455), (450, 118, 119, 454), (449, 112, 114, 453), (448, 115, 116, 452), (107, 440, 441, 108), (104, 442, 443, 106), (110, 444, 445, 111), (108, 441, 446, 109), (106, 443, 440, 107), (105, 447, 442, 104), (111, 445, 447, 105), (109, 446, 444, 110), (448, 452, 456, 468), (443, 442, 465, 459), (455, 450, 470, 462), (441, 440, 464, 457), (454, 451, 471, 460), (444, 446, 463, 466), (451, 449, 469, 471), (447, 445, 461, 467), (464, 468, 456, 457), (465, 469, 458, 459), (466, 470, 460, 461), (457, 456, 462, 463), (459, 458, 468, 464), (467, 471, 469, 465), (461, 460, 471, 467), (463, 462, 470, 466), (445, 444, 466, 461), (449, 453, 458, 469), (446, 441, 457, 463), (450, 454, 460, 470), (440, 443, 459, 464), (452, 455, 462, 456), (442, 447, 467, 465), (453, 448, 468, 458), (472, 552, 561, 475), (473, 472, 490, 489), (551, 553, 552, 472, 473, 554, 556, 555), (554, 473, 474, 557), (560, 558, 702, 699), (477, 705, 697), (549, 550, 477, 476), (474, 475, 478, 479), (475, 561, 563, 704, 478), (557, 474, 479, 703, 700), (550, 706, 705, 477), (477, 697, 483, 482), (480, 476, 481, 484), (476, 477, 482, 481), (697, 480, 484, 483), (586, 487, 497, 590), (484, 481, 485, 488), (481, 482, 486, 485), (483, 484, 488, 487), (490, 492, 570, 566), (474, 473, 489, 491), (472, 475, 492, 490), (475, 474, 491, 492), (491, 489, 565, 569), (572, 575, 579, 576), (568, 571, 575, 572), (564, 567, 571, 568), (494, 493, 495, 496), (492, 491, 493, 494), (570, 492, 494, 574), (491, 569, 573, 493), (580, 583, 587, 584), (576, 579, 583, 580), (493, 573, 577, 495), (574, 494, 496, 578), (495, 577, 581, 485), (578, 496, 486, 582), (496, 495, 485, 486), (582, 486, 487, 586), (584, 587, 591, 588), (485, 581, 585, 488), (592, 595, 598, 597), (488, 585, 589, 498), (588, 591, 595, 592), (487, 488, 498, 497), (594, 499, 501, 599), (498, 589, 593, 500), (590, 497, 499, 594), (497, 498, 500, 499), (499, 500, 502, 501), (501, 502, 596, 599), (500, 593, 596, 502), (504, 506, 505, 503), (507, 509, 513, 511), (506, 504, 508, 510), (505, 506, 510, 509), (503, 505, 509, 507), (504, 503, 507, 508), (511, 513, 517, 515), (508, 507, 511, 512), (510, 508, 512, 514), (509, 510, 514, 513), (518, 516, 520, 522), (512, 511, 515, 516), (514, 512, 516, 518), (513, 514, 518, 517), (520, 519, 521, 522), (517, 518, 522, 521), (515, 517, 521, 519), (516, 515, 519, 520), (540, 530, 536, 543), (539, 526, 530, 540), (523, 524, 528, 527), (526, 525, 529, 530), (531, 523, 527, 533), (541, 531, 533, 542), (524, 532, 534, 528), (527, 528, 534, 533), (544, 543, 536, 537), (530, 529, 537, 536), (533, 534, 535, 538), (542, 533, 538, 544), (529, 542, 544, 537), (543, 544, 545, 548), (525, 541, 542, 529), (532, 539, 540, 534), (534, 540, 543, 535), (546, 547, 548, 545), (544, 538, 546, 545), (538, 535, 547, 546), (535, 543, 548, 547), (479, 478, 550, 549), (478, 704, 706, 550), (554, 557, 559, 556), (556, 559, 558, 555), (561, 552, 553, 562), (562, 553, 551, 560), (563, 561, 562, 698), (698, 562, 560, 699), (557, 700, 701, 559), (559, 701, 702, 558), (551, 555, 558, 560), (566, 570, 571, 567), (569, 565, 564, 568), (575, 571, 570, 574), (568, 572, 573, 569), (579, 575, 574, 578), (577, 573, 572, 576), (583, 579, 578, 582), (581, 577, 576, 580), (580, 584, 585, 581), (587, 583, 582, 586), (584, 588, 589, 585), (586, 590, 591, 587), (595, 591, 590, 594), (593, 589, 588, 592), (592, 597, 596, 593), (598, 595, 594, 599), (489, 490, 566, 567, 564, 565), (600, 603, 611, 604), (602, 601, 607, 608), (610, 609, 606, 605), (603, 602, 608, 609, 610, 611), (608, 607, 606, 609), (604, 611, 610, 605), (601, 600, 604, 605, 606, 607), (612, 615, 623, 616), (614, 613, 619, 620), (622, 621, 618, 617), (615, 614, 620, 621, 622, 623), (620, 619, 618, 621), (616, 623, 622, 617), (613, 612, 616, 617, 618, 619), (624, 627, 635, 628), (626, 625, 631, 632), (634, 633, 630, 629), (627, 626, 632, 633, 634, 635), (632, 631, 630, 633), (628, 635, 634, 629), (625, 624, 628, 629, 630, 631), (636, 639, 647, 640), (638, 637, 643, 644), (646, 645, 642, 641), (639, 638, 644, 645, 646, 647), (644, 643, 642, 645), (640, 647, 646, 641), (637, 636, 640, 641, 642, 643), (648, 651, 659, 652), (650, 649, 655, 656), (658, 657, 654, 653), (651, 650, 656, 657, 658, 659), (656, 655, 654, 657), (652, 659, 658, 653), (649, 648, 652, 653, 654, 655), (660, 663, 671, 664), (662, 661, 667, 668), (670, 669, 666, 665), (663, 662, 668, 669, 670, 671), (668, 667, 666, 669), (664, 671, 670, 665), (661, 660, 664, 665, 666, 667), (672, 675, 683, 676), (674, 673, 679, 680), (682, 681, 678, 677), (675, 674, 680, 681, 682, 683), (680, 679, 678, 681), (676, 683, 682, 677), (673, 672, 676, 677, 678, 679), (684, 687, 695, 688), (686, 685, 691, 692), (694, 693, 690, 689), (687, 686, 692, 693, 694, 695), (692, 691, 690, 693), (688, 695, 694, 689), (685, 684, 688, 689, 690, 691), (482, 483, 487, 486), (599, 596, 597, 598), (707, 703, 479, 549), (480, 696, 476), (696, 707, 549, 476), (720, 721, 713, 709), (723, 712, 724, 731), (718, 714, 729, 730), (721, 718, 730, 726), (726, 730, 738, 734), (724, 725, 733, 732), (728, 727, 735, 736), (715, 719, 727, 728), (712, 713, 725, 724), (719, 723, 731, 727), (714, 715, 728, 729), (713, 721, 726, 725), (735, 738, 737, 736), (739, 734, 738, 735), (732, 733, 734, 739), (727, 731, 739, 735), (729, 728, 736, 737), (725, 726, 734, 733), (731, 724, 732, 739), (730, 729, 737, 738), (722, 723, 719, 717), (717, 719, 715, 711), (708, 709, 713, 712), (714, 718, 716, 710), (715, 714, 710, 711), (718, 721, 720, 716), (708, 712, 723, 722), (740, 741, 743, 742), (742, 743, 747, 746), (746, 747, 745, 744), (744, 745, 741, 740), (742, 746, 744, 740), (747, 743, 749, 750), (751, 750, 754, 755), (743, 741, 748, 749), (741, 745, 751, 748), (777, 774, 759, 756), (749, 748, 752, 753), (748, 751, 755, 752), (750, 749, 753, 754), (758, 757, 756, 759), (778, 775, 757, 758), (778, 758, 770, 781), (766, 753, 761, 769), (776, 779, 762, 763), (756, 757, 763, 762), (777, 756, 762, 779), (753, 752, 760, 761), (752, 765, 768, 760), (761, 760, 768, 769), (775, 766, 769, 776), (755, 754, 767, 764), (754, 753, 766, 767), (752, 755, 764, 765), (780, 781, 785, 784), (774, 764, 772, 780), (758, 759, 771, 770), (764, 767, 773, 772), (759, 774, 780, 771), (772, 773, 781, 780), (757, 775, 776, 763), (765, 777, 779, 768), (769, 768, 779, 776), (767, 778, 781, 773), (767, 766, 775, 778), (765, 764, 774, 777), (785, 782, 786, 789), (781, 770, 782, 785), (770, 771, 783, 782), (771, 780, 784, 783), (788, 789, 793, 792), (782, 783, 787, 786), (788, 784, 751, 745), (783, 784, 788, 787), (792, 793, 790, 791), (787, 788, 792, 791), (789, 786, 790, 793), (786, 787, 791, 790), (785, 789, 747, 750), (789, 788, 745, 747), (784, 785, 750, 751), (798, 802, 819, 816), (814, 810, 807, 805), (811, 795, 828, 829, 808), (837, 834, 810, 814), (794, 813, 804, 826, 827), (831, 835, 813, 794), (854, 855, 850, 851, 852, 853, 856, 857), (795, 794, 827, 828), (801, 824, 825, 797, 820), (826, 804, 806, 805, 807, 809, 808, 829), (822, 823, 799, 817, 796), (830, 831, 794, 795), (811, 808, 809, 812), (812, 809, 807, 810), (817, 799, 800, 818), (818, 800, 798, 816), (832, 811, 812, 833), (833, 812, 810, 834), (804, 813, 815, 806), (806, 815, 814, 805), (835, 817, 818, 836), (836, 818, 816, 837), (801, 820, 821, 803), (803, 821, 819, 802), (823, 824, 801, 803, 802, 798, 800, 799), (824, 823, 822, 825), (828, 827, 826, 829), (825, 822, 796, 797), (815, 836, 837, 814), (813, 835, 836, 815), (821, 833, 834, 819), (820, 832, 833, 821), (797, 796, 831, 830), (820, 797, 830, 832), (796, 817, 835, 831), (816, 819, 834, 837), (847, 845, 854, 857), (844, 839, 850, 855), (841, 848, 856, 853), (830, 795, 843, 842, 838, 840), (832, 830, 840, 839, 844, 846), (795, 811, 849, 848, 841, 843), (811, 832, 846, 845, 847, 849), (838, 839, 840), (841, 842, 843), (844, 845, 846), (847, 848, 849), (847, 857, 856, 848), (852, 842, 841, 853), (850, 839, 838, 851), (854, 845, 844, 855), (838, 842, 852, 851)])
me_cube_163.polygons.foreach_set('material_index', [1, 1, 1, 0, 1, 0, 1, 1, 1, 1, 1, 1, 1, 1, 1, 0, 0, 1, 1, 1, 1, 0, 1, 1, 1, 1, 0, 0, 0, 0, 0, 0, 0, 0, 0, 0, 0, 0, 0, 0, 0, 0, 0, 0, 0, 0, 0, 0, 0, 0, 0, 0, 0, 0, 0, 0, 0, 0, 0, 0, 0, 0, 0, 0, 0, 0, 0, 0, 0, 0, 0, 0, 0, 0, 0, 0, 0, 0, 0, 0, 0, 0, 0, 0, 0, 0, 0, 0, 0, 0, 0, 0, 0, 0, 0, 0, 0, 0, 0, 0, 0, 0, 0, 0, 0, 0, 0, 0, 0, 0, 0, 0, 0, 0, 0, 0, 0, 0, 0, 0, 0, 0, 0, 0, 0, 0, 0, 0, 0, 0, 0, 0, 0, 0, 0, 0, 0, 0, 0, 0, 0, 0, 0, 0, 0, 0, 0, 0, 0, 0, 0, 0, 0, 0, 0, 0, 0, 0, 0, 0, 0, 0, 0, 0, 0, 0, 0, 0, 0, 0, 0, 0, 0, 0, 0, 0, 0, 0, 0, 0, 0, 0, 0, 0, 0, 0, 1, 0, 1, 0, 1, 0, 1, 0, 1, 0, 1, 0, 1, 0, 0, 1, 0, 1, 0, 1, 0, 1, 0, 1, 0, 1, 0, 1, 0, 1, 0, 1, 0, 1, 0, 1, 0, 1, 0, 1, 0, 1, 0, 0, 1, 0, 1, 0, 1, 0, 1, 0, 1, 0, 1, 0, 1, 0, 0, 1, 0, 1, 0, 1, 0, 1, 0, 1, 0, 1, 0, 1, 0, 0, 1, 0, 1, 0, 1, 0, 1, 0, 1, 0, 1, 0, 1, 0, 0, 1, 0, 1, 0, 1, 0, 1, 0, 1, 0, 1, 0, 1, 0, 0, 1, 0, 1, 0, 1, 0, 1, 0, 1, 0, 1, 0, 1, 1, 1, 1, 1, 1, 1, 1, 1, 1, 1, 1, 1, 1, 1, 1, 1, 1, 1, 1, 1, 1, 1, 1, 1, 1, 1, 1, 1, 1, 1, 1, 1, 1, 1, 1, 1, 1, 1, 1, 1, 1, 1, 1, 1, 1, 1, 1, 1, 1, 1, 1, 1, 1, 1, 1, 1, 1, 1, 1, 1, 1, 1, 1, 1, 1, 1, 1, 1, 1, 1, 1, 1, 1, 1, 1, 1, 1, 1, 1, 1, 1, 1, 1, 1, 1, 1, 1, 1, 1, 1, 1, 1, 1, 1, 1, 1, 1, 1, 1, 1, 1, 1, 1, 1, 1, 1, 1, 1, 1, 1, 1, 1, 0, 0, 0, 0, 0, 0, 0, 0, 0, 0, 0, 0, 0, 0, 0, 0, 0, 0, 0, 0, 0, 0, 0, 0, 0, 0, 0, 0, 0, 0, 0, 0, 0, 0, 0, 0, 0, 0, 0, 0, 0, 0, 3, 3, 3, 3, 3, 3, 3, 3, 3, 3, 3, 3, 3, 3, 3, 3, 3, 3, 3, 3, 3, 3, 3, 3, 3, 3, 3, 3, 3, 3, 3, 3, 3, 3, 3, 3, 3, 3, 3, 3, 3, 1, 3, 1, 3, 1, 1, 1, 1, 1, 1, 1, 0, 0, 0, 0, 0, 0, 0, 0, 0, 0, 0, 0, 0, 0, 0, 0, 0, 0, 1, 1, 1, 1, 1, 1, 1, 1, 1, 1, 1, 1, 1, 1, 1, 1, 1, 1, 1, 1, 1, 3, 3, 3, 3, 3, 3, 3, 3, 3, 3, 3, 3, 3, 3, 3, 3, 3, 3, 3, 3, 3, 3, 3, 1, 1, 1, 1, 3, 1, 1, 1, 1, 1, 1, 1, 1, 1, 1, 1, 1, 1, 1, 1, 1, 1, 1, 1, 1, 1, 1, 1, 1, 1, 1, 1, 1, 1, 1, 1, 1, 1, 1, 1, 1, 1, 1, 1, 1, 1, 1, 1, 1, 1, 1, 1, 1, 1, 1, 1, 1, 1, 1, 1, 1, 3, 1, 3, 3, 3, 0, 1, 1, 1, 1, 1, 1, 1, 1, 1, 1, 1, 1, 1, 1, 1, 1, 1, 1, 1, 0, 0, 0, 0, 0, 0, 0, 1, 1, 1, 1, 1, 1, 1, 1, 1, 1, 1, 1, 1, 1, 1, 1, 1, 1, 1, 1, 1, 1, 1, 1, 1, 1, 1, 1, 1, 1, 1, 1, 1, 1, 1, 1, 1, 1, 1, 1, 1, 1, 1, 1, 1, 1, 1, 1, 1, 1, 1, 1, 1, 1, 0, 0, 0, 0, 0, 0, 1, 0, 0, 0, 0, 0, 0, 0, 0, 0, 0, 0, 0, 0, 0, 0, 0, 0, 0, 0, 0, 0, 0, 0, 0, 0, 0, 0, 0, 0, 0, 0, 0, 0, 0, 0, 0, 0, 0, 0, 0, 0, 0, 0, 0, 0])
_uv = me_cube_163.uv_layers.new(name='UVMap')
_uv.uv.foreach_set('vector', [0.0, 0.0, 0.0, 0.0, 0.0, 0.0, 0.0, 0.0, 0.0, 0.0, 0.0, 0.0, 0.0, 0.0, 0.0, 0.0, 0.0, 0.0, 0.0, 0.0, 0.0, 0.0, 0.0, 0.0, 0.0, 0.0, 0.0, 0.0, 0.0, 0.0, 0.0, 0.0, 0.0, 0.0, 0.0, 0.0, 0.0, 0.0, 0.0, 0.0, 0.0, 0.0, 0.0, 0.0, 0.0, 0.0, 0.0, 0.0, 0.0, 0.0, 0.0, 0.0, 0.0, 0.0, 0.0, 0.0, 0.0, 0.0, 0.0, 0.0, 0.0, 0.0, 0.0, 0.0, 0.0, 0.0, 0.0, 0.0, 0.0, 0.0, 0.0, 0.0, 0.0, 0.0, 0.0, 0.0, 0.0, 0.0, 0.0, 0.0, 0.0, 0.0, 0.0, 0.0, 0.0, 0.0, 0.0, 0.0, 0.0, 0.0, 0.0, 0.0, 0.0, 0.0, 0.0, 0.0, 0.0, 0.0, 0.0, 0.0, 0.0, 0.0, 0.0, 0.0, 0.0, 0.0, 0.0, 0.0, 0.0, 0.0, 0.0, 0.0, 0.0, 0.0, 0.0, 0.0, 0.0, 0.0, 0.0, 0.0, 0.0, 0.0, 0.0, 0.0, 0.0, 0.0, 0.0, 0.0, 0.0, 0.0, 0.0, 0.0, 0.0, 0.0, 0.0, 0.0, 0.0, 0.0, 0.0, 0.0, 0.0, 0.0, 0.0, 0.0, 0.0, 0.0, 0.0, 0.0, 0.0, 0.0, 0.0, 0.0, 0.0, 0.0, 0.0, 0.0, 0.0, 0.0, 0.0, 0.0, 0.0, 0.0, 0.0, 0.0, 0.0, 0.0, 0.0, 0.0, 0.0, 0.0, 0.0, 0.0, 0.0, 0.0, 0.0, 0.0, 0.0, 0.0, 0.0, 0.0, 0.0, 0.0, 0.0, 0.0, 0.0, 0.0, 0.0, 0.0, 0.0, 0.0, 0.0, 0.0, 0.0, 0.0, 0.0, 0.0, 0.0, 0.0, 0.0, 0.0, 0.0, 0.0, 0.0, 0.0, 0.0, 0.0, 0.0, 0.0, 0.0, 0.0, 0.0, 0.0, 0.0, 0.0, 0.0, 0.0, 0.0, 0.0, 0.0, 0.0, 0.0, 0.0, 0.0, 0.0, 0.0, 0.0, 0.0, 0.0, 0.0, 0.0, 0.0, 0.0, 0.0, 0.0, 0.0, 0.0, 0.0, 0.0, 0.0, 0.0, 0.0, 0.0, 0.0, 0.0, 0.0, 0.0, 0.0, 0.0, 0.0, 0.0, 0.0, 0.0, 0.0, 0.0, 0.0, 0.0, 0.0, 0.0, 0.0, 0.0, 0.0, 0.0, 0.0, 0.0, 0.0, 0.0, 0.0, 0.0, 0.0, 0.0, 0.0, 0.0, 0.0, 0.0, 0.0, 0.0, 0.0, 0.0, 0.0, 0.0, 0.0, 0.0, 1.0, 0.0, 1.0, 1.0, 0.0, 1.0, 0.0, 0.0, 1.0, 0.0, 1.0, 1.0, 0.0, 1.0, 0.0, 0.0, 1.0, 0.0, 1.0, 1.0, 0.0, 1.0, 0.0, 0.0, 1.0, 0.0, 1.0, 1.0, 0.0, 1.0, 0.0, 0.0, 1.0, 0.0, 1.0, 1.0, 0.0, 1.0, 0.0, 0.0, 1.0, 0.0, 1.0, 1.0, 0.0, 1.0, 0.0, 0.0, 1.0, 0.0, 1.0, 1.0, 0.0, 1.0, 0.0, 0.0, 1.0, 0.0, 1.0, 1.0, 0.0, 1.0, 0.0, 0.0, 1.0, 0.0, 1.0, 1.0, 0.0, 1.0, 0.0, 0.0, 1.0, 0.0, 1.0, 1.0, 0.0, 1.0, 0.0, 0.0, 1.0, 0.0, 1.0, 1.0, 0.0, 1.0, 0.0, 0.0, 1.0, 0.0, 1.0, 1.0, 0.0, 1.0, 0.0, 0.0, 1.0, 0.0, 1.0, 1.0, 0.0, 1.0, 0.0, 0.0, 1.0, 0.0, 1.0, 1.0, 0.0, 1.0, 0.0, 0.0, 1.0, 0.0, 1.0, 1.0, 0.0, 1.0, 0.0, 0.0, 1.0, 0.0, 1.0, 1.0, 0.0, 1.0, 0.0, 0.0, 1.0, 0.0, 1.0, 1.0, 0.0, 1.0, 0.9327, 0.9488, 0.9327, 0.9488, 0.9327, 0.9488, 0.9327, 0.9488, 0.0, 0.0, 1.0, 0.0, 1.0, 1.0, 0.0, 1.0, 0.0, 0.0, 1.0, 0.0, 1.0, 1.0, 0.0, 1.0, 0.0, 0.0, 1.0, 0.0, 1.0, 1.0, 0.0, 1.0, 0.0, 0.0, 1.0, 0.0, 1.0, 1.0, 0.0, 1.0, 0.0, 0.0, 1.0, 0.0, 1.0, 1.0, 0.0, 1.0, 0.0, 0.0, 1.0, 0.0, 1.0, 1.0, 0.0, 1.0, 0.0, 0.0, 1.0, 0.0, 1.0, 1.0, 0.0, 1.0, 0.9327, 0.9488, 0.9327, 0.9488, 0.9327, 0.9488, 0.9327, 0.9488, 0.9327, 0.9488, 0.9327, 0.9488, 0.9327, 0.9488, 0.9327, 0.9488, 0.9327, 0.9488, 0.9327, 0.9488, 0.9327, 0.9488, 0.9327, 0.9488, 0.9327, 0.9488, 0.9327, 0.9488, 0.9327, 0.9488, 0.9327, 0.9488, 0.9327, 0.9488, 0.9327, 0.9488, 0.9327, 0.9488, 0.9327, 0.9488, 0.9327, 0.9488, 0.9327, 0.9488, 0.9327, 0.9488, 0.9327, 0.9488, 0.9327, 0.9488, 0.9327, 0.9488, 0.9327, 0.9488, 0.9327, 0.9488, 0.9359, 0.9408, 0.9294, 0.9409, 0.9281, 0.9377, 0.9373, 0.9377, 0.0, 0.0, 1.0, 0.0, 1.0, 1.0, 0.0, 1.0, 0.9247, 0.9456, 0.9248, 0.9522, 0.9216, 0.9534, 0.9216, 0.9442, 0.9295, 0.9568, 0.9361, 0.9567, 0.9373, 0.96, 0.9281, 0.96, 0.9407, 0.952, 0.9406, 0.9454, 0.9439, 0.9442, 0.9439, 0.9534, 0.9294, 0.9409, 0.9247, 0.9456, 0.9216, 0.9442, 0.9281, 0.9377, 0.9248, 0.9522, 0.9295, 0.9568, 0.9281, 0.96, 0.9216, 0.9534, 0.9361, 0.9567, 0.9407, 0.952, 0.9439, 0.9534, 0.9373, 0.96, 0.9406, 0.9454, 0.9359, 0.9408, 0.9373, 0.9377, 0.9439, 0.9442, 0.0, 0.0, 1.0, 0.0, 1.0, 1.0, 0.0, 1.0, 0.0, 0.0, 1.0, 0.0, 1.0, 1.0, 0.0, 1.0, 0.0, 0.0, 1.0, 0.0, 1.0, 1.0, 0.0, 1.0, 0.0, 0.0, 1.0, 0.0, 1.0, 1.0, 0.0, 1.0, 0.0, 0.0, 1.0, 0.0, 1.0, 1.0, 0.0, 1.0, 0.0, 0.0, 1.0, 0.0, 1.0, 1.0, 0.0, 1.0, 0.0, 0.0, 1.0, 0.0, 1.0, 1.0, 0.0, 1.0, 0.0, 0.0, 1.0, 0.0, 1.0, 1.0, 0.0, 1.0, 0.0, 0.0, 1.0, 0.0, 1.0, 1.0, 0.0, 1.0, 0.0, 0.0, 1.0, 0.0, 1.0, 1.0, 0.0, 1.0, 0.0, 0.0, 1.0, 0.0, 1.0, 1.0, 0.0, 1.0, 0.0, 0.0, 1.0, 0.0, 1.0, 1.0, 0.0, 1.0, 0.0, 0.0, 1.0, 0.0, 1.0, 1.0, 0.0, 1.0, 0.0, 0.0, 1.0, 0.0, 1.0, 1.0, 0.0, 1.0, 0.0, 0.0, 1.0, 0.0, 1.0, 1.0, 0.0, 1.0, 0.02045, 0.03267, 0.02097, 0.03324, 0.0208, 0.03359, 0.02008, 0.0328, 0.02267, 0.03294, 0.02273, 0.03189, 0.02398, 0.03126, 0.02399, 0.03339, 0.02174, 0.03328, 0.02232, 0.03276, 0.02267, 0.03294, 0.02187, 0.03365, 0.02236, 0.03201, 0.02184, 0.03144, 0.02202, 0.03109, 0.02273, 0.03189, 0.02107, 0.03139, 0.02049, 0.03191, 0.02014, 0.03173, 0.02094, 0.03102, 0.02097, 0.03324, 0.02174, 0.03328, 0.02187, 0.03365, 0.0208, 0.03359, 0.02232, 0.03276, 0.02236, 0.03201, 0.02273, 0.03189, 0.02267, 0.03294, 0.02184, 0.03144, 0.02107, 0.03139, 0.02094, 0.03102, 0.02202, 0.03109, 0.02049, 0.03191, 0.02045, 0.03267, 0.02008, 0.0328, 0.02014, 0.03173, 0.02035, 0.03493, 0.02249, 0.03491, 0.0228, 0.03569, 0.02002, 0.0357, 0.02202, 0.03109, 0.02094, 0.03102, 0.02032, 0.02976, 0.02247, 0.02976, 0.02014, 0.03173, 0.02008, 0.0328, 0.01882, 0.03342, 0.01881, 0.03128, 0.02008, 0.0328, 0.0208, 0.03359, 0.02035, 0.03493, 0.01882, 0.03342, 0.02187, 0.03365, 0.02267, 0.03294, 0.02399, 0.03339, 0.02249, 0.03491, 0.02273, 0.03189, 0.02202, 0.03109, 0.02247, 0.02976, 0.02398, 0.03126, 0.02094, 0.03102, 0.02014, 0.03173, 0.01881, 0.03128, 0.02032, 0.02976, 0.0208, 0.03359, 0.02187, 0.03365, 0.02249, 0.03491, 0.02035, 0.03493, 0.0, 0.0, 1.0, 0.0, 1.0, 1.0, 0.0, 1.0, 0.02399, 0.03339, 0.02398, 0.03126, 0.02476, 0.03096, 0.02476, 0.03372, 0.02247, 0.02976, 0.02032, 0.02976, 0.02002, 0.02898, 0.0228, 0.02899, 0.01881, 0.03128, 0.01882, 0.03342, 0.01804, 0.03373, 0.01804, 0.03094, 0.01882, 0.03342, 0.02035, 0.03493, 0.02002, 0.0357, 0.01804, 0.03373, 0.02249, 0.03491, 0.02399, 0.03339, 0.02476, 0.03372, 0.0228, 0.03569, 0.02398, 0.03126, 0.02247, 0.02976, 0.0228, 0.02899, 0.02476, 0.03096, 0.02032, 0.02976, 0.01881, 0.03128, 0.01804, 0.03094, 0.02002, 0.02898, 0.02654, 0.03008, 0.02627, 0.02978, 0.02633, 0.02965, 0.02668, 0.03003, 0.0, 0.0, 1.0, 0.0, 1.0, 1.0, 0.0, 1.0, 0.0, 0.0, 1.0, 0.0, 1.0, 1.0, 0.0, 1.0, 0.0, 0.0, 1.0, 0.0, 1.0, 1.0, 0.0, 1.0, 0.0, 0.0, 1.0, 0.0, 1.0, 1.0, 0.0, 1.0, 0.0, 0.0, 1.0, 0.0, 1.0, 1.0, 0.0, 1.0, 0.0, 0.0, 1.0, 0.0, 1.0, 1.0, 0.0, 1.0, 0.0, 0.0, 1.0, 0.0, 1.0, 1.0, 0.0, 1.0, 0.02581, 0.02963, 0.02544, 0.02998, 0.02501, 0.02984, 0.02562, 0.02923, 0.02627, 0.02978, 0.02586, 0.02976, 0.02581, 0.02963, 0.02633, 0.02965, 0.02557, 0.03004, 0.02555, 0.03045, 0.02542, 0.0305, 0.02544, 0.02998, 0.02583, 0.03074, 0.02623, 0.03076, 0.02628, 0.03089, 0.02577, 0.03087, 0.02653, 0.03048, 0.02654, 0.03008, 0.02668, 0.03003, 0.02666, 0.03054, 0.02586, 0.02976, 0.02557, 0.03004, 0.02544, 0.02998, 0.02581, 0.02963, 0.02555, 0.03045, 0.02583, 0.03074, 0.02577, 0.03087, 0.02542, 0.0305, 0.02623, 0.03076, 0.02653, 0.03048, 0.02666, 0.03054, 0.02628, 0.03089, 0.02708, 0.03069, 0.02708, 0.02983, 0.02733, 0.02973, 0.02733, 0.03079, 0.02542, 0.0305, 0.02577, 0.03087, 0.02562, 0.03129, 0.02502, 0.03069, 0.02628, 0.03089, 0.02666, 0.03054, 0.02708, 0.03069, 0.02648, 0.03129, 0.02668, 0.03003, 0.02633, 0.02965, 0.02647, 0.02923, 0.02708, 0.02983, 0.02633, 0.02965, 0.02581, 0.02963, 0.02562, 0.02923, 0.02647, 0.02923, 0.02544, 0.02998, 0.02542, 0.0305, 0.02502, 0.03069, 0.02501, 0.02984, 0.02577, 0.03087, 0.02628, 0.03089, 0.02648, 0.03129, 0.02562, 0.03129, 0.02666, 0.03054, 0.02668, 0.03003, 0.02708, 0.02983, 0.02708, 0.03069, 0.0, 0.0, 1.0, 0.0, 1.0, 1.0, 0.0, 1.0, 0.02562, 0.02923, 0.02501, 0.02984, 0.02476, 0.02973, 0.02552, 0.02898, 0.02502, 0.03069, 0.02562, 0.03129, 0.02552, 0.03154, 0.02476, 0.03079, 0.02648, 0.03129, 0.02708, 0.03069, 0.02733, 0.03079, 0.02658, 0.03154, 0.02708, 0.02983, 0.02647, 0.02923, 0.02658, 0.02898, 0.02733, 0.02973, 0.02647, 0.02923, 0.02562, 0.02923, 0.02552, 0.02898, 0.02658, 0.02898, 0.02501, 0.02984, 0.02502, 0.03069, 0.02476, 0.03079, 0.02476, 0.02973, 0.02562, 0.03129, 0.02648, 0.03129, 0.02658, 0.03154, 0.02552, 0.03154, 0.04211, 0.009542, 0.04381, 0.01142, 0.04327, 0.01161, 0.04183, 0.01008, 0.0, 0.0, 1.0, 0.0, 1.0, 1.0, 0.0, 1.0, 0.0, 0.0, 1.0, 0.0, 1.0, 1.0, 0.0, 1.0, 0.0, 0.0, 1.0, 0.0, 1.0, 1.0, 0.0, 1.0, 0.0, 0.0, 1.0, 0.0, 1.0, 1.0, 0.0, 1.0, 0.0, 0.0, 1.0, 0.0, 1.0, 1.0, 0.0, 1.0, 0.0, 0.0, 1.0, 0.0, 1.0, 1.0, 0.0, 1.0, 0.0, 0.0, 1.0, 0.0, 1.0, 1.0, 0.0, 1.0, 0.03974, 0.01509, 0.03826, 0.01367, 0.04073, 0.0128, 0.04086, 0.01277, 0.04373, 0.01391, 0.04196, 0.01561, 0.04177, 0.01508, 0.04322, 0.01366, 0.04196, 0.01561, 0.03951, 0.01561, 0.03974, 0.01509, 0.04177, 0.01508, 0.03773, 0.01389, 0.03764, 0.01136, 0.03819, 0.01159, 0.03826, 0.01367, 0.03943, 0.009383, 0.04211, 0.009542, 0.04183, 0.01008, 0.03967, 0.01002, 0.04381, 0.01142, 0.04373, 0.01391, 0.04322, 0.01366, 0.04327, 0.01161, 0.03951, 0.01561, 0.03773, 0.01389, 0.03826, 0.01367, 0.03974, 0.01509, 0.03764, 0.01136, 0.03943, 0.009383, 0.03967, 0.01002, 0.03819, 0.01159, 0.04056, 0.01264, 0.04062, 0.01247, 0.04066, 0.01252, 0.04061, 0.01263, 0.03819, 0.01159, 0.03967, 0.01002, 0.04056, 0.01264, 0.04062, 0.01275, 0.04183, 0.01008, 0.04327, 0.01161, 0.04078, 0.01242, 0.04062, 0.01247, 0.04322, 0.01366, 0.04177, 0.01508, 0.04094, 0.01265, 0.04091, 0.0125, 0.04177, 0.01508, 0.03974, 0.01509, 0.04086, 0.01277, 0.04094, 0.01265, 0.03826, 0.01367, 0.03819, 0.01159, 0.04062, 0.01275, 0.04073, 0.0128, 0.03967, 0.01002, 0.04183, 0.01008, 0.04062, 0.01247, 0.04056, 0.01264, 0.04327, 0.01161, 0.04322, 0.01366, 0.04091, 0.0125, 0.04078, 0.01242, 0.04089, 0.01264, 0.04084, 0.01273, 0.04075, 0.01263, 0.04075, 0.01263, 0.04078, 0.01242, 0.04091, 0.0125, 0.04087, 0.01253, 0.04077, 0.01248, 0.04086, 0.01277, 0.04073, 0.0128, 0.04074, 0.01276, 0.04084, 0.01273, 0.04062, 0.01275, 0.04056, 0.01264, 0.04061, 0.01263, 0.04065, 0.01272, 0.04062, 0.01247, 0.04078, 0.01242, 0.04077, 0.01248, 0.04066, 0.01252, 0.04091, 0.0125, 0.04094, 0.01265, 0.04089, 0.01264, 0.04087, 0.01253, 0.04094, 0.01265, 0.04086, 0.01277, 0.04084, 0.01273, 0.04089, 0.01264, 0.04073, 0.0128, 0.04062, 0.01275, 0.04065, 0.01272, 0.04074, 0.01276, 0.04075, 0.01263, 0.04075, 0.01263, 0.04075, 0.01263, 0.04075, 0.01263, 0.04075, 0.01263, 0.04076, 0.01263, 0.04075, 0.01263, 0.04075, 0.01263, 0.04074, 0.01276, 0.04065, 0.01272, 0.04075, 0.01263, 0.04075, 0.01263, 0.04061, 0.01263, 0.04066, 0.01252, 0.04075, 0.01263, 0.04076, 0.01263, 0.04077, 0.01248, 0.04087, 0.01253, 0.04075, 0.01263, 0.04075, 0.01263, 0.04084, 0.01273, 0.04074, 0.01276, 0.04075, 0.01263, 0.04075, 0.01263, 0.04065, 0.01272, 0.04061, 0.01263, 0.04076, 0.01263, 0.04075, 0.01263, 0.04066, 0.01252, 0.04077, 0.01248, 0.04075, 0.01263, 0.04075, 0.01263, 0.04087, 0.01253, 0.04089, 0.01264, 0.04075, 0.01263, 0.04075, 0.01263, 0.9327, 0.9488, 0.9327, 0.9488, 0.9327, 0.9488, 0.9327, 0.9488, 0.9327, 0.9488, 0.9327, 0.9488, 0.9327, 0.9488, 0.9327, 0.9488, 0.9327, 0.9488, 0.9327, 0.9488, 0.9327, 0.9488, 0.9327, 0.9488, 0.9327, 0.9488, 0.9327, 0.9488, 0.9327, 0.9488, 0.9327, 0.9488, 0.9327, 0.9488, 0.9327, 0.9488, 0.9327, 0.9488, 0.9327, 0.9488, 0.9327, 0.9488, 0.9327, 0.9488, 0.9327, 0.9488, 0.9327, 0.9488, 0.9327, 0.9488, 0.9327, 0.9488, 0.9327, 0.9488, 0.9327, 0.9488, 0.9327, 0.9488, 0.9327, 0.9488, 0.9327, 0.9488, 0.9327, 0.9488, 0.9327, 0.9488, 0.9327, 0.9488, 0.9327, 0.9488, 0.9327, 0.9488, 0.9327, 0.9488, 0.9327, 0.9488, 0.9327, 0.9488, 0.9327, 0.9488, 0.9327, 0.9488, 0.9327, 0.9488, 0.9327, 0.9488, 0.9327, 0.9488, 0.9327, 0.9488, 0.9327, 0.9488, 0.9327, 0.9488, 0.9327, 0.9488, 0.9327, 0.9488, 0.9327, 0.9488, 0.9327, 0.9488, 0.9327, 0.9488, 0.9327, 0.9488, 0.9327, 0.9488, 0.9327, 0.9488, 0.9327, 0.9488, 0.9327, 0.9488, 0.9294, 0.9409, 0.9359, 0.9408, 0.9327, 0.9488, 0.9327, 0.9488, 0.9327, 0.9488, 0.9327, 0.9488, 0.9327, 0.9488, 0.9327, 0.9488, 0.9327, 0.9488, 0.9327, 0.9488, 0.9327, 0.9488, 0.9327, 0.9488, 0.9327, 0.9488, 0.9327, 0.9488, 0.9327, 0.9488, 0.9327, 0.9488, 0.9327, 0.9488, 0.9327, 0.9488, 0.9327, 0.9488, 0.9327, 0.9488, 0.9327, 0.9488, 0.9327, 0.9488, 0.9327, 0.9488, 0.9327, 0.9488, 0.9327, 0.9488, 0.9327, 0.9488, 0.9327, 0.9488, 0.9327, 0.9488, 0.9327, 0.9488, 0.9327, 0.9488, 0.9327, 0.9488, 0.9327, 0.9488, 0.9327, 0.9488, 0.9327, 0.9488, 0.9327, 0.9488, 0.9327, 0.9488, 0.9327, 0.9488, 0.9327, 0.9488, 0.9327, 0.9488, 0.9327, 0.9488, 0.9327, 0.9488, 0.9327, 0.9488, 0.9327, 0.9488, 0.9327, 0.9488, 0.9327, 0.9488, 0.9327, 0.9488, 0.9327, 0.9488, 0.9327, 0.9488, 0.9327, 0.9488, 0.9327, 0.9488, 0.9327, 0.9488, 0.9327, 0.9488, 0.9327, 0.9488, 0.9327, 0.9488, 0.9327, 0.9488, 0.9327, 0.9488, 0.9327, 0.9488, 0.9327, 0.9488, 0.9327, 0.9488, 0.9327, 0.9488, 0.9327, 0.9488, 0.9327, 0.9488, 0.9327, 0.9488, 0.9327, 0.9488, 0.9327, 0.9488, 0.9327, 0.9488, 0.9327, 0.9488, 0.9327, 0.9488, 0.9327, 0.9488, 0.9327, 0.9488, 0.9327, 0.9488, 0.9327, 0.9488, 0.9327, 0.9488, 0.9327, 0.9488, 0.9327, 0.9488, 0.9327, 0.9488, 0.9327, 0.9488, 0.9327, 0.9488, 0.9327, 0.9488, 0.9327, 0.9488, 0.9327, 0.9488, 0.9327, 0.9488, 0.9327, 0.9488, 0.9327, 0.9488, 0.9327, 0.9488, 0.9327, 0.9488, 0.9327, 0.9488, 0.9327, 0.9488, 0.9327, 0.9488, 0.9327, 0.9488, 0.9327, 0.9488, 0.9327, 0.9488, 0.9327, 0.9488, 0.9327, 0.9488, 0.9327, 0.9488, 0.9327, 0.9488, 0.9327, 0.9488, 0.9327, 0.9488, 0.9327, 0.9488, 0.9327, 0.9488, 0.9327, 0.9488, 0.9327, 0.9488, 0.9327, 0.9488, 0.9327, 0.9488, 0.9327, 0.9488, 0.9327, 0.9488, 0.9327, 0.9488, 0.9327, 0.9488, 0.9327, 0.9488, 0.9327, 0.9488, 0.9327, 0.9488, 0.9328, 0.9488, 0.9328, 0.9488, 0.9328, 0.9488, 0.9328, 0.9488, 0.9327, 0.9488, 0.9359, 0.9408, 0.9406, 0.9454, 0.9328, 0.9488, 0.9327, 0.9488, 0.9327, 0.9488, 0.9327, 0.9488, 0.9327, 0.9488, 0.9327, 0.9488, 0.9327, 0.9488, 0.9327, 0.9488, 0.9327, 0.9488, 0.9327, 0.9488, 0.9327, 0.9488, 0.9327, 0.9488, 0.9327, 0.9488, 0.9327, 0.9488, 0.9327, 0.9488, 0.9327, 0.9488, 0.9327, 0.9488, 0.9327, 0.9488, 0.9327, 0.9488, 0.9327, 0.9488, 0.9327, 0.9488, 0.9327, 0.9488, 0.9327, 0.9488, 0.9327, 0.9488, 0.9327, 0.9488, 0.9327, 0.9488, 0.9327, 0.9488, 0.9327, 0.9488, 0.9327, 0.9488, 0.9327, 0.9488, 0.9327, 0.9488, 0.9327, 0.9488, 0.9327, 0.9488, 0.9327, 0.9488, 0.9327, 0.9488, 0.9327, 0.9488, 0.9327, 0.9488, 0.9327, 0.9488, 0.9327, 0.9488, 0.9327, 0.9488, 0.9327, 0.9488, 0.9327, 0.9488, 0.9327, 0.9488, 0.9327, 0.9488, 0.9327, 0.9488, 0.9327, 0.9488, 0.9327, 0.9488, 0.9327, 0.9488, 0.9327, 0.9488, 0.9327, 0.9488, 0.9327, 0.9488, 0.9327, 0.9488, 0.9327, 0.9488, 0.9327, 0.9488, 0.9327, 0.9488, 0.9327, 0.9488, 0.9327, 0.9488, 0.9328, 0.9488, 0.9407, 0.952, 0.9361, 0.9567, 0.9327, 0.9489, 0.9327, 0.9488, 0.9327, 0.9488, 0.9327, 0.9488, 0.9327, 0.9488, 0.9327, 0.9488, 0.9327, 0.9488, 0.9327, 0.9488, 0.9327, 0.9488, 0.9327, 0.9488, 0.9327, 0.9488, 0.9327, 0.9488, 0.9327, 0.9488, 0.9327, 0.9488, 0.9327, 0.9488, 0.9327, 0.9488, 0.9327, 0.9488, 0.9327, 0.9488, 0.9327, 0.9488, 0.9327, 0.9488, 0.9327, 0.9488, 0.9327, 0.9488, 0.9327, 0.9488, 0.9327, 0.9488, 0.9327, 0.9488, 0.9327, 0.9488, 0.9327, 0.9488, 0.9327, 0.9488, 0.9327, 0.9488, 0.9327, 0.9488, 0.9327, 0.9488, 0.9327, 0.9488, 0.9327, 0.9488, 0.9327, 0.9488, 0.9327, 0.9488, 0.9327, 0.9488, 0.9327, 0.9488, 0.9327, 0.9488, 0.9327, 0.9488, 0.9327, 0.9488, 0.9327, 0.9488, 0.9327, 0.9488, 0.9327, 0.9488, 0.9327, 0.9488, 0.9327, 0.9488, 0.9327, 0.9488, 0.9327, 0.9488, 0.9327, 0.9488, 0.9327, 0.9488, 0.9327, 0.9488, 0.9327, 0.9488, 0.9327, 0.9488, 0.9327, 0.9488, 0.9327, 0.9488, 0.9327, 0.9488, 0.9327, 0.9488, 0.9327, 0.9488, 0.9327, 0.9489, 0.9295, 0.9568, 0.9248, 0.9522, 0.9327, 0.9488, 0.9327, 0.9488, 0.9327, 0.9488, 0.9327, 0.9488, 0.9327, 0.9488, 0.9327, 0.9488, 0.9327, 0.9488, 0.9327, 0.9488, 0.9327, 0.9488, 0.9327, 0.9488, 0.9327, 0.9488, 0.9327, 0.9488, 0.9327, 0.9488, 0.9327, 0.9488, 0.9327, 0.9488, 0.9327, 0.9488, 0.9327, 0.9488, 0.9327, 0.9488, 0.9327, 0.9488, 0.9327, 0.9488, 0.9327, 0.9488, 0.9327, 0.9488, 0.9327, 0.9488, 0.9327, 0.9488, 0.9327, 0.9488, 0.9327, 0.9488, 0.9327, 0.9488, 0.9327, 0.9488, 0.9327, 0.9488, 0.9327, 0.9488, 0.9327, 0.9488, 0.9327, 0.9488, 0.9327, 0.9488, 0.9327, 0.9488, 0.9327, 0.9488, 0.9327, 0.9488, 0.9327, 0.9488, 0.9327, 0.9488, 0.9327, 0.9488, 0.9327, 0.9488, 0.9327, 0.9488, 0.9327, 0.9488, 0.9327, 0.9488, 0.9327, 0.9488, 0.9327, 0.9488, 0.9327, 0.9488, 0.9327, 0.9488, 0.9327, 0.9488, 0.9327, 0.9488, 0.9327, 0.9488, 0.9327, 0.9488, 0.9327, 0.9488, 0.9327, 0.9488, 0.9327, 0.9488, 0.9327, 0.9488, 0.9327, 0.9488, 0.9327, 0.9488, 0.9327, 0.9488, 0.9247, 0.9456, 0.9294, 0.9409, 0.9327, 0.9488, 0.9327, 0.9488, 0.9327, 0.9488, 0.9327, 0.9488, 0.9327, 0.9488, 0.9327, 0.9488, 0.9327, 0.9488, 0.9327, 0.9488, 0.9327, 0.9488, 0.9327, 0.9488, 0.9327, 0.9488, 0.9327, 0.9488, 0.9327, 0.9488, 0.9327, 0.9488, 0.9327, 0.9488, 0.9327, 0.9488, 0.9327, 0.9488, 0.9327, 0.9488, 0.9327, 0.9488, 0.9327, 0.9488, 0.9327, 0.9488, 0.9327, 0.9488, 0.9327, 0.9488, 0.9327, 0.9488, 0.9327, 0.9488, 0.9327, 0.9488, 0.9327, 0.9488, 0.9327, 0.9488, 0.9327, 0.9488, 0.9327, 0.9488, 0.9327, 0.9488, 0.9327, 0.9488, 0.9327, 0.9488, 0.9327, 0.9488, 0.9327, 0.9488, 0.9327, 0.9488, 0.9327, 0.9488, 0.9327, 0.9488, 0.9327, 0.9488, 0.9327, 0.9488, 0.9327, 0.9488, 0.9327, 0.9488, 0.9327, 0.9488, 0.9327, 0.9488, 0.9327, 0.9488, 0.9327, 0.9488, 0.9327, 0.9488, 0.9327, 0.9488, 0.9327, 0.9488, 0.9327, 0.9488, 0.9327, 0.9488, 0.9327, 0.9488, 0.9327, 0.9488, 0.9327, 0.9488, 0.9327, 0.9488, 0.9327, 0.9488, 0.9327, 0.9488, 0.9328, 0.9488, 0.9406, 0.9454, 0.9407, 0.952, 0.9328, 0.9488, 0.9327, 0.9488, 0.9327, 0.9488, 0.9327, 0.9488, 0.9327, 0.9488, 0.9327, 0.9488, 0.9327, 0.9488, 0.9327, 0.9488, 0.9327, 0.9488, 0.9327, 0.9488, 0.9327, 0.9488, 0.9327, 0.9488, 0.9327, 0.9488, 0.9327, 0.9488, 0.9327, 0.9488, 0.9327, 0.9488, 0.9327, 0.9488, 0.9327, 0.9488, 0.9327, 0.9488, 0.9327, 0.9488, 0.9327, 0.9488, 0.9327, 0.9488, 0.9327, 0.9488, 0.9327, 0.9488, 0.9327, 0.9488, 0.9327, 0.9488, 0.9327, 0.9488, 0.9327, 0.9488, 0.9327, 0.9488, 0.9327, 0.9488, 0.9327, 0.9488, 0.9327, 0.9488, 0.9327, 0.9488, 0.9327, 0.9488, 0.9327, 0.9488, 0.9327, 0.9488, 0.9327, 0.9488, 0.9327, 0.9488, 0.9327, 0.9488, 0.9327, 0.9488, 0.9327, 0.9488, 0.9327, 0.9488, 0.9327, 0.9488, 0.9327, 0.9488, 0.9327, 0.9488, 0.9327, 0.9488, 0.9327, 0.9488, 0.9327, 0.9488, 0.9327, 0.9488, 0.9327, 0.9488, 0.9327, 0.9488, 0.9327, 0.9488, 0.9327, 0.9488, 0.9327, 0.9488, 0.9327, 0.9488, 0.9327, 0.9488, 0.9327, 0.9488, 0.9327, 0.9488, 0.9327, 0.9488, 0.9327, 0.9488, 0.9327, 0.9488, 0.9327, 0.9488, 0.9327, 0.9488, 0.9327, 0.9488, 0.9327, 0.9488, 0.9327, 0.9488, 0.9327, 0.9488, 0.9327, 0.9488, 0.9327, 0.9488, 0.9327, 0.9488, 0.9327, 0.9488, 0.9327, 0.9488, 0.9327, 0.9488, 0.9327, 0.9488, 0.9327, 0.9488, 0.9327, 0.9488, 0.9327, 0.9488, 0.9327, 0.9488, 0.9327, 0.9488, 0.9327, 0.9488, 0.9327, 0.9488, 0.9327, 0.9488, 0.9327, 0.9488, 0.9327, 0.9488, 0.9327, 0.9488, 0.9327, 0.9488, 0.9327, 0.9488, 0.9327, 0.9488, 0.9327, 0.9488, 0.9327, 0.9488, 0.9327, 0.9488, 0.9327, 0.9488, 0.9327, 0.9488, 0.9327, 0.9488, 0.9327, 0.9488, 0.9327, 0.9488, 0.9327, 0.9488, 0.9327, 0.9488, 0.9327, 0.9488, 0.9327, 0.9488, 0.9327, 0.9488, 0.9327, 0.9488, 0.9327, 0.9488, 0.9327, 0.9488, 0.9327, 0.9488, 0.9327, 0.9488, 0.9327, 0.9488, 0.9327, 0.9488, 0.9327, 0.9488, 0.9327, 0.9488, 0.9327, 0.9488, 0.9327, 0.9488, 0.9327, 0.9488, 0.9327, 0.9488, 0.9327, 0.9488, 0.9327, 0.9488, 0.9327, 0.9488, 0.9327, 0.9488, 0.9327, 0.9488, 0.9327, 0.9488, 0.9327, 0.9488, 0.9327, 0.9488, 0.9327, 0.9488, 0.9327, 0.9488, 0.9327, 0.9488, 0.9327, 0.9488, 0.9327, 0.9488, 0.9327, 0.9488, 0.9327, 0.9488, 0.9327, 0.9488, 0.9327, 0.9488, 0.9327, 0.9488, 0.9327, 0.9488, 0.9327, 0.9488, 0.9327, 0.9488, 0.9327, 0.9488, 0.9327, 0.9488, 0.9327, 0.9488, 0.9327, 0.9488, 0.9327, 0.9488, 0.9327, 0.9488, 0.9327, 0.9488, 0.9327, 0.9488, 0.9327, 0.9488, 0.9327, 0.9488, 0.9327, 0.9488, 0.9327, 0.9488, 0.9327, 0.9488, 0.9327, 0.9488, 0.9327, 0.9488, 0.9327, 0.9488, 0.9327, 0.9488, 0.9327, 0.9488, 0.9327, 0.9488, 0.9327, 0.9488, 0.9327, 0.9488, 0.9327, 0.9488, 0.9327, 0.9488, 0.9327, 0.9488, 0.9327, 0.9488, 0.9327, 0.9488, 0.9327, 0.9488, 0.9327, 0.9488, 0.9327, 0.9488, 0.9327, 0.9488, 0.9327, 0.9488, 0.9327, 0.9488, 0.9327, 0.9488, 0.9327, 0.9488, 0.9327, 0.9488, 0.9327, 0.9488, 0.9327, 0.9488, 0.9327, 0.9488, 0.9327, 0.9488, 0.9327, 0.9488, 0.9327, 0.9488, 0.9327, 0.9488, 0.9327, 0.9488, 0.9327, 0.9488, 0.9327, 0.9488, 0.9327, 0.9488, 0.9327, 0.9488, 0.9327, 0.9488, 0.9327, 0.9488, 0.9327, 0.9488, 0.9327, 0.9488, 0.9327, 0.9488, 0.9327, 0.9488, 0.9327, 0.9488, 0.9327, 0.9488, 0.9327, 0.9488, 0.9327, 0.9488, 0.9327, 0.9488, 0.9327, 0.9488, 0.9327, 0.9488, 0.9327, 0.9488, 0.9327, 0.9488, 0.9327, 0.9488, 0.9327, 0.9488, 0.9327, 0.9488, 0.9327, 0.9488, 0.9327, 0.9488, 0.9327, 0.9488, 0.9327, 0.9488, 0.9327, 0.9488, 0.9327, 0.9488, 0.9327, 0.9488, 0.9327, 0.9488, 0.9327, 0.9488, 0.9327, 0.9488, 0.9327, 0.9488, 0.9327, 0.9488, 0.9327, 0.9488, 0.9327, 0.9488, 0.9327, 0.9488, 0.9327, 0.9488, 0.9327, 0.9488, 0.9327, 0.9488, 0.9327, 0.9488, 0.9327, 0.9488, 0.9327, 0.9488, 0.9327, 0.9488, 0.9327, 0.9488, 0.9327, 0.9488, 0.9327, 0.9488, 0.9327, 0.9488, 0.9327, 0.9488, 0.9327, 0.9488, 0.9327, 0.9488, 0.9327, 0.9488, 0.9327, 0.9488, 0.9327, 0.9488, 0.9327, 0.9488, 0.9327, 0.9488, 0.9327, 0.9488, 0.9327, 0.9488, 0.9327, 0.9488, 0.9327, 0.9488, 0.9327, 0.9488, 0.9327, 0.9488, 0.9327, 0.9488, 0.9327, 0.9488, 0.9327, 0.9488, 0.9327, 0.9488, 0.9327, 0.9488, 0.9327, 0.9488, 0.9327, 0.9488, 0.9327, 0.9488, 0.9327, 0.9488, 0.9327, 0.9488, 0.9327, 0.9488, 0.9327, 0.9488, 0.9327, 0.9488, 0.9327, 0.9488, 0.9327, 0.9488, 0.9327, 0.9488, 0.9327, 0.9488, 0.9327, 0.9488, 0.9327, 0.9488, 0.9327, 0.9488, 0.9327, 0.9488, 0.9327, 0.9488, 0.9327, 0.9488, 0.9327, 0.9488, 0.9327, 0.9488, 0.9327, 0.9488, 0.9327, 0.9488, 0.9327, 0.9488, 0.9327, 0.9488, 0.9327, 0.9488, 0.9327, 0.9488, 0.9327, 0.9488, 0.9327, 0.9488, 0.9327, 0.9488, 0.9327, 0.9488, 0.9327, 0.9488, 0.9327, 0.9488, 0.9327, 0.9488, 0.9327, 0.9488, 0.9327, 0.9488, 0.9327, 0.9488, 0.9327, 0.9488, 0.9327, 0.9488, 0.9327, 0.9488, 0.9327, 0.9488, 0.9327, 0.9488, 0.9327, 0.9488, 0.9327, 0.9488, 0.9327, 0.9488, 0.9327, 0.9488, 0.9327, 0.9488, 0.9327, 0.9488, 0.9327, 0.9488, 0.9327, 0.9488, 0.9327, 0.9488, 0.9327, 0.9488, 0.9327, 0.9488, 0.9327, 0.9488, 0.9327, 0.9488, 0.9327, 0.9488, 0.9327, 0.9488, 0.9327, 0.9488, 0.9327, 0.9488, 0.9327, 0.9488, 0.9327, 0.9488, 0.9327, 0.9488, 0.9327, 0.9488, 0.9327, 0.9488, 0.9327, 0.9488, 0.9327, 0.9488, 0.9327, 0.9488, 0.9327, 0.9488, 0.9327, 0.9488, 0.9327, 0.9488, 0.9327, 0.9488, 0.9327, 0.9488, 0.9327, 0.9488, 0.9327, 0.9488, 0.9327, 0.9488, 0.9327, 0.9488, 0.9327, 0.9488, 0.9327, 0.9488, 0.9327, 0.9488, 0.9327, 0.9488, 0.9327, 0.9488, 0.9327, 0.9488, 0.9327, 0.9488, 0.9327, 0.9488, 0.9327, 0.9488, 0.9327, 0.9488, 0.9327, 0.9488, 0.9327, 0.9488, 0.9327, 0.9488, 0.9327, 0.9488, 0.9327, 0.9488, 0.9327, 0.9488, 0.9327, 0.9488, 0.9327, 0.9488, 0.9327, 0.9488, 0.9327, 0.9488, 0.9327, 0.9488, 0.9327, 0.9488, 0.9327, 0.9488, 0.9327, 0.9488, 0.9327, 0.9488, 0.9327, 0.9488, 0.9327, 0.9488, 0.9327, 0.9488, 0.9327, 0.9488, 0.9327, 0.9488, 0.9327, 0.9488, 0.9327, 0.9488, 0.9327, 0.9488, 0.9327, 0.9488, 0.9327, 0.9488, 0.9327, 0.9488, 0.9327, 0.9488, 0.9327, 0.9488, 0.9327, 0.9488, 0.9327, 0.9488, 0.9327, 0.9488, 0.9327, 0.9488, 0.9327, 0.9488, 0.9327, 0.9488, 0.9327, 0.9488, 0.9327, 0.9488, 0.9327, 0.9488, 0.9327, 0.9488, 0.9327, 0.9488, 0.9327, 0.9488, 0.9327, 0.9488, 0.9327, 0.9488, 0.9327, 0.9488, 0.9327, 0.9488, 0.9327, 0.9488, 0.9327, 0.9488, 0.9327, 0.9488, 0.9327, 0.9488, 0.9327, 0.9488, 0.9327, 0.9488, 0.9327, 0.9488, 0.9327, 0.9488, 0.9327, 0.9488, 0.9327, 0.9488, 0.9327, 0.9488, 0.9327, 0.9488, 0.9327, 0.9488, 0.9327, 0.9488, 0.9327, 0.9488, 0.9327, 0.9488, 0.9327, 0.9488, 0.9327, 0.9488, 0.9327, 0.9488, 0.9327, 0.9488, 0.9327, 0.9488, 0.9327, 0.9488, 0.9327, 0.9488, 0.9327, 0.9488, 0.9327, 0.9488, 0.9327, 0.9488, 0.9327, 0.9488, 0.9327, 0.9488, 0.9327, 0.9488, 0.9327, 0.9488, 0.9327, 0.9488, 0.9327, 0.9488, 0.9327, 0.9488, 0.9327, 0.9488, 0.9327, 0.9488, 0.9327, 0.9488, 0.9327, 0.9488, 0.9327, 0.9488, 0.9327, 0.9488, 0.9327, 0.9488, 0.9327, 0.9488, 0.9327, 0.9488, 0.9327, 0.9488, 0.9327, 0.9488, 0.9327, 0.9488, 0.9327, 0.9488, 0.9327, 0.9488, 0.9327, 0.9488, 0.9327, 0.9488, 0.9327, 0.9488, 0.9327, 0.9488, 0.9327, 0.9488, 0.9327, 0.9488, 0.9327, 0.9488, 0.9327, 0.9488, 0.9327, 0.9488, 0.9327, 0.9488, 0.9327, 0.9488, 0.9327, 0.9488, 0.9327, 0.9488, 0.9327, 0.9488, 0.9327, 0.9488, 0.9327, 0.9488, 0.9327, 0.9488, 0.9327, 0.9488, 0.9327, 0.9488, 0.9327, 0.9488, 0.9327, 0.9488, 0.9327, 0.9488, 0.9327, 0.9489, 0.9327, 0.9489, 0.9327, 0.9488, 0.9327, 0.9488, 0.9327, 0.9488, 0.9327, 0.9488, 0.9327, 0.9488, 0.9327, 0.9488, 0.9327, 0.9488, 0.9327, 0.9488, 0.9327, 0.9488, 0.9327, 0.9488, 0.9327, 0.9488, 0.9328, 0.9488, 0.9327, 0.9488, 0.9327, 0.9488, 0.9328, 0.9488, 0.9327, 0.9489, 0.9327, 0.9488, 0.9327, 0.9488, 0.9327, 0.9489, 0.9327, 0.9488, 0.9327, 0.9488, 0.9327, 0.9488, 0.9327, 0.9488, 0.9327, 0.9488, 0.9327, 0.9488, 0.9327, 0.9488, 0.9328, 0.9488, 0.9328, 0.9488, 0.9327, 0.9488, 0.9327, 0.9488, 0.9327, 0.9488, 0.9327, 0.9488, 0.9327, 0.9488, 0.9327, 0.9488, 0.9327, 0.9488, 0.9327, 0.9488, 0.9327, 0.9489, 0.9327, 0.9488, 0.9327, 0.9488, 0.9327, 0.9489, 0.9328, 0.9488, 0.9327, 0.9489, 0.9327, 0.9489, 0.9328, 0.9488, 0.9327, 0.9488, 0.9328, 0.9488, 0.9328, 0.9488, 0.9327, 0.9488, 0.9327, 0.9488, 0.9327, 0.9488, 0.9327, 0.9488, 0.9327, 0.9488, 0.9327, 0.9488, 0.9327, 0.9488, 0.9327, 0.9488, 0.9327, 0.9488, 0.9327, 0.9489, 0.9327, 0.9489, 0.9327, 0.9489, 0.9327, 0.9489, 0.9327, 0.9489, 0.9361, 0.9567, 0.9295, 0.9568, 0.9327, 0.9489, 0.9327, 0.9488, 0.9248, 0.9522, 0.9247, 0.9456, 0.9327, 0.9488, 0.02196, 0.03251, 0.02232, 0.03276, 0.02174, 0.03328, 0.02167, 0.03285, 0.02122, 0.03288, 0.02097, 0.03324, 0.02045, 0.03267, 0.02087, 0.0326, 0.02087, 0.0326, 0.02045, 0.03267, 0.02049, 0.03191, 0.02085, 0.03215, 0.02114, 0.03183, 0.02107, 0.03139, 0.02184, 0.03144, 0.02159, 0.0318, 0.02194, 0.03209, 0.02236, 0.03201, 0.02232, 0.03276, 0.02196, 0.03251, 0.02167, 0.03285, 0.02174, 0.03328, 0.02097, 0.03324, 0.02122, 0.03288, 0.02085, 0.03215, 0.02049, 0.03191, 0.02107, 0.03139, 0.02114, 0.03183, 0.02159, 0.0318, 0.02184, 0.03144, 0.02236, 0.03201, 0.02194, 0.03209, 0.02084, 0.03287, 0.02134, 0.03216, 0.02153, 0.03216, 0.02069, 0.03231, 0.02192, 0.0329, 0.0212, 0.0324, 0.02122, 0.03226, 0.02137, 0.03312, 0.02144, 0.03156, 0.02159, 0.03242, 0.02146, 0.03253, 0.02196, 0.03182, 0.02069, 0.03231, 0.02153, 0.03216, 0.0216, 0.03226, 0.02089, 0.03176, 0.02137, 0.03312, 0.02122, 0.03226, 0.02134, 0.03216, 0.02084, 0.03287, 0.02215, 0.03237, 0.0213, 0.03252, 0.0212, 0.0324, 0.02192, 0.0329, 0.02196, 0.03182, 0.02146, 0.03253, 0.0213, 0.03252, 0.02215, 0.03237, 0.02089, 0.03176, 0.0216, 0.03226, 0.02159, 0.03242, 0.02144, 0.03156, 0.02159, 0.0318, 0.02194, 0.03209, 0.02194, 0.03209, 0.02159, 0.0318, 0.02122, 0.03226, 0.0212, 0.0324, 0.0212, 0.0324, 0.02122, 0.03226, 0.02196, 0.03251, 0.02167, 0.03285, 0.02167, 0.03285, 0.02196, 0.03251, 0.02153, 0.03216, 0.02134, 0.03216, 0.02134, 0.03216, 0.02153, 0.03216, 0.02122, 0.03288, 0.02087, 0.0326, 0.02087, 0.0326, 0.02122, 0.03288, 0.02159, 0.03242, 0.0216, 0.03226, 0.0216, 0.03226, 0.02159, 0.03242, 0.02087, 0.0326, 0.02085, 0.03215, 0.02085, 0.03215, 0.02087, 0.0326, 0.0213, 0.03252, 0.02146, 0.03253, 0.02146, 0.03253, 0.0213, 0.03252, 0.02134, 0.03216, 0.02159, 0.0318, 0.02194, 0.03209, 0.02153, 0.03216, 0.0212, 0.0324, 0.02085, 0.03215, 0.02114, 0.03183, 0.02122, 0.03226, 0.02159, 0.03242, 0.02167, 0.03285, 0.02122, 0.03288, 0.02146, 0.03253, 0.02153, 0.03216, 0.02194, 0.03209, 0.02196, 0.03251, 0.0216, 0.03226, 0.02122, 0.03226, 0.02114, 0.03183, 0.02159, 0.0318, 0.02134, 0.03216, 0.0213, 0.03252, 0.02087, 0.0326, 0.02085, 0.03215, 0.0212, 0.0324, 0.02146, 0.03253, 0.02122, 0.03288, 0.02087, 0.0326, 0.0213, 0.03252, 0.0216, 0.03226, 0.02196, 0.03251, 0.02167, 0.03285, 0.02159, 0.03242, 0.02146, 0.03253, 0.02159, 0.03242, 0.02159, 0.03242, 0.02146, 0.03253, 0.02085, 0.03215, 0.02114, 0.03183, 0.02114, 0.03183, 0.02085, 0.03215, 0.0216, 0.03226, 0.02153, 0.03216, 0.02153, 0.03216, 0.0216, 0.03226, 0.02167, 0.03285, 0.02122, 0.03288, 0.02122, 0.03288, 0.02167, 0.03285, 0.02134, 0.03216, 0.02122, 0.03226, 0.02122, 0.03226, 0.02134, 0.03216, 0.02194, 0.03209, 0.02196, 0.03251, 0.02196, 0.03251, 0.02194, 0.03209, 0.0212, 0.0324, 0.0213, 0.03252, 0.0213, 0.03252, 0.0212, 0.0324, 0.02114, 0.03183, 0.02159, 0.0318, 0.02159, 0.0318, 0.02114, 0.03183, 0.0, 0.0, 0.0, 0.0, 0.0, 0.0, 0.0, 0.0, 0.0, 0.0, 0.0, 0.0, 0.0, 0.0, 0.0, 0.0, 0.0, 0.0, 0.0, 0.0, 0.0, 0.0, 0.0, 0.0, 0.0, 0.0, 0.0, 0.0, 0.0, 0.0, 0.0, 0.0, 0.0, 0.0, 0.0, 0.0, 0.0, 0.0, 0.0, 0.0, 0.0, 0.0, 0.0, 0.0, 0.0, 0.0, 0.0, 0.0, 0.0, 0.0, 0.0, 0.0, 0.0, 0.0, 0.0, 0.0, 0.0, 0.0, 0.0, 0.0, 0.0, 0.0, 0.0, 0.0, 0.0, 0.0, 0.0, 0.0, 0.0, 0.0, 0.0, 0.0, 0.0, 0.0, 0.0, 0.0, 0.0, 0.0, 0.0, 0.0, 0.0, 0.0, 0.0, 0.0, 0.0, 0.0, 0.0, 0.0, 0.0, 0.0, 0.0, 0.0, 0.0, 0.0, 0.0, 0.0, 0.0, 0.0, 0.0, 0.0, 0.0, 0.0, 0.0, 0.0, 0.0, 0.0, 0.0, 0.0, 0.0, 0.0, 0.0, 0.0, 0.0, 0.0, 0.0, 0.0, 0.0, 0.0, 0.0, 0.0, 0.0, 0.0, 0.0, 0.0, 0.0, 0.0, 0.0, 0.0, 0.0, 0.0, 0.0, 0.0, 0.0, 0.0, 0.0, 0.0, 0.0, 0.0, 0.0, 0.0, 0.0, 0.0, 0.0, 0.0, 0.0, 0.0, 0.0, 0.0, 0.0, 0.0, 0.0, 0.0, 0.0, 0.0, 0.0, 0.0, 0.0, 0.0, 0.0, 0.0, 0.0, 0.0, 0.0, 0.0, 0.0, 0.0, 0.0, 0.0, 0.0, 0.0, 0.0, 0.0, 0.0, 0.0, 0.0, 0.0, 0.0, 0.0, 0.0, 0.0, 0.0, 0.0, 0.0, 0.0, 0.0, 0.0, 0.0, 0.0, 0.0, 0.0, 0.0, 0.0, 0.0, 0.0, 0.0, 0.0, 0.0, 0.0, 0.0, 0.0, 0.0, 0.0, 0.0, 0.0, 0.0, 0.0, 0.0, 0.0, 0.0, 0.0, 0.0, 0.0, 0.0, 0.0, 0.0, 0.0, 0.0, 0.0, 0.0, 0.0, 0.0, 0.0, 0.0, 0.0, 0.0, 0.0, 0.0, 0.0, 0.0, 0.0, 0.0, 0.0, 0.0, 0.0, 0.0, 0.0, 0.0, 0.0, 0.0, 0.0, 0.0, 0.0, 0.0, 0.0, 0.0, 0.0, 0.0, 0.0, 0.0, 0.0, 0.0, 0.0, 0.0, 0.0, 0.0, 0.0, 0.0, 0.0, 0.0, 0.0, 0.0, 0.0, 0.0, 0.0, 0.0, 0.0, 0.0, 0.0, 0.0, 0.0, 0.0, 0.0, 0.0, 0.0, 0.0, 0.0, 0.0, 0.0, 0.0, 0.0, 0.0, 0.0, 0.0, 0.0, 0.0, 0.0, 0.0, 0.0, 0.0, 0.0, 0.0, 0.0, 0.0, 0.0, 0.0, 0.0, 0.0, 0.0, 0.0, 0.0, 0.0, 0.0, 0.0, 0.0, 0.0, 0.0, 0.0, 0.0, 0.0, 0.0, 0.0, 0.0, 0.0, 0.0, 0.0, 0.0, 0.0, 0.0, 0.0, 0.0, 0.0, 0.0, 0.0, 0.0, 0.0, 0.0, 0.0, 0.0, 0.0, 0.0, 0.0, 0.0, 0.0, 0.0, 0.0, 0.0, 0.0, 0.0, 0.0, 0.0, 0.0, 0.0, 0.0, 0.0, 0.0, 0.0, 0.0, 0.0, 0.0, 0.0, 0.0, 0.0, 0.0, 0.0, 0.0, 0.0, 0.0, 0.0, 0.0, 0.0, 0.0, 0.0, 0.0, 0.0, 0.0, 0.0, 0.0, 0.0, 0.0, 0.0, 0.0, 0.0, 0.0, 0.0, 0.0, 0.0, 0.0, 0.0, 0.0, 0.0, 0.0, 0.0, 0.0, 0.0, 0.0, 0.0, 0.0, 0.0, 0.0, 0.0, 0.0, 0.0, 0.0, 0.0, 0.0, 0.0, 0.0, 0.0, 0.0, 0.0, 0.0, 0.0, 0.0, 0.0, 0.0, 0.0, 0.0, 0.0, 0.0, 0.0, 0.0, 0.0, 0.0, 0.0, 0.0, 0.0, 0.0, 0.0, 0.0, 0.0, 0.0, 0.0, 0.0, 0.0, 0.0, 0.0, 0.0, 0.0, 0.0, 0.0, 0.0, 0.0, 0.0, 0.0, 0.0, 0.0, 0.0, 0.0, 0.0, 0.0, 0.0, 0.0, 0.0, 0.0, 0.0, 0.0, 0.0, 0.0, 0.0, 0.0, 0.0, 0.0, 0.0, 0.0, 0.0, 0.0, 0.0, 0.0, 0.0, 0.0, 0.0, 0.0, 0.0, 0.0, 0.0, 0.0, 0.0, 0.0, 0.0, 0.0, 0.0, 0.0, 0.0, 0.0, 0.0, 0.0, 0.0, 0.0, 0.0, 0.0, 0.0, 0.0, 0.0, 0.0, 0.0, 0.0, 0.0, 0.0, 0.0, 0.0, 0.0, 0.0, 0.0, 0.0, 0.0, 0.0, 0.0, 0.0, 0.0, 0.0, 0.0, 0.0, 0.0, 0.0, 0.0, 0.0, 0.0, 0.0, 0.0, 0.0, 0.0, 0.0, 0.0, 0.0, 0.0, 0.0, 0.0, 0.0, 0.0, 0.0, 0.0, 0.0, 0.0, 0.0, 0.0, 0.0, 0.0, 0.0, 0.0, 0.0, 0.0, 0.0, 0.0, 0.0, 0.0, 0.0, 0.0, 0.0, 0.0, 0.0, 0.0, 0.0, 0.0, 0.0, 0.0, 0.0, 0.0, 0.0, 0.0, 0.0, 0.0, 0.0, 0.0, 0.0, 0.0, 0.0, 0.0, 0.0, 0.0, 0.0, 0.0, 0.0, 0.0, 0.0, 0.0, 0.0, 0.0, 0.0, 0.0, 0.0, 0.0, 0.0, 0.0, 0.0, 0.0, 0.0, 0.0, 0.0, 0.0, 0.0, 0.0, 0.0, 0.0, 0.0, 0.0, 0.0, 0.0, 0.0, 0.0, 0.0, 0.0, 0.0, 0.0, 0.0, 0.0, 0.0, 0.0, 0.0, 0.0, 0.0, 0.0, 0.0, 0.0, 0.0, 0.0, 0.0, 0.0, 0.0, 0.0, 0.0, 0.0, 0.0, 0.0, 0.0, 0.0, 0.0, 0.0, 0.0, 0.0, 0.0, 0.0, 0.0, 0.0, 0.0, 0.0, 0.0, 0.0, 0.0, 0.0, 0.0, 0.0, 0.0, 0.0, 0.0, 0.0, 0.0, 0.0, 0.0, 0.0, 0.0, 0.0, 0.0, 0.0, 0.0, 0.0, 0.0, 0.0, 0.0, 0.0, 0.0, 0.0, 0.0, 0.0, 0.0, 0.0, 0.0, 0.0, 0.0, 0.0, 0.0, 0.0, 0.0, 0.0, 0.0, 0.0, 0.0, 0.0, 0.0, 0.0, 0.0, 0.0, 0.0, 0.0, 0.0, 0.0, 0.0, 0.0, 0.0, 0.0, 0.0, 0.0, 0.0, 0.0, 0.0, 0.0, 0.0, 0.0, 0.0, 0.0, 0.0, 0.0, 0.0, 0.0, 0.0, 0.0, 0.0, 0.0, 0.0, 0.0, 0.0, 0.0, 0.0, 0.0, 0.0, 0.0, 0.0, 0.0, 0.0, 0.0, 0.0, 0.0, 0.0, 0.0, 0.0, 0.0, 0.0, 0.0, 0.0, 0.0, 0.0, 0.0, 0.0, 0.0, 0.0, 0.0, 0.0, 0.0, 0.0, 0.0, 0.0, 0.0, 0.0, 0.0, 0.0, 0.0, 0.0, 0.0, 0.0, 0.0, 0.0, 0.0, 0.0, 0.0, 0.0, 0.0, 0.0, 0.0, 0.0, 0.0, 0.0, 0.0, 0.0, 0.0, 0.0, 0.0, 0.0, 0.0, 0.0, 0.0, 0.0, 0.0, 0.0, 0.0, 0.0, 0.0, 0.0, 0.0, 0.0, 0.0, 0.0, 0.0, 0.0, 0.0, 0.0, 0.0, 0.0, 0.0, 0.0, 0.0, 0.0, 0.0, 0.0, 0.0, 0.0, 0.0, 0.0, 0.0, 0.0, 0.0, 0.0, 0.0, 0.0, 0.0, 0.0, 0.0, 0.0, 0.0, 0.0, 0.0, 0.0, 0.0, 0.0, 0.0, 0.0, 0.0, 0.0, 0.0, 0.0, 0.0, 0.0, 0.0, 0.0, 0.0, 0.0, 0.0, 0.0, 0.0, 0.0, 0.0, 0.0, 0.0, 0.0, 0.0, 0.0, 0.0, 0.0, 0.0, 0.0, 0.0, 0.0, 0.0, 0.0, 0.0, 0.0, 0.0, 0.0, 0.0, 0.0, 0.0, 0.0, 0.0, 0.0, 0.0, 0.0, 0.0, 0.0, 0.0, 0.0, 0.0, 0.0, 0.0, 0.0, 0.0, 0.0, 0.0, 0.0, 0.0, 0.0, 0.0, 0.0, 0.0, 0.0, 0.0, 0.0, 0.0, 0.0, 0.0, 0.0, 0.0, 0.0, 0.0, 0.0, 0.0, 0.0, 0.0, 0.0, 0.0, 0.0, 0.0, 0.0, 0.0, 0.0, 0.0, 0.0, 0.0, 0.0, 0.0, 0.0, 0.0, 0.0, 0.0, 0.0, 0.0, 0.0, 0.0, 0.0, 0.0, 0.0, 0.0, 0.0, 0.0, 0.0, 0.0, 0.0, 0.0, 0.0, 0.0, 0.0, 0.0, 0.0, 0.0, 0.0, 0.0, 0.0, 0.0, 0.0, 0.0, 0.0, 0.0, 0.0, 0.0, 0.0, 0.0, 0.0, 0.0, 0.0, 0.0, 0.0, 0.0, 0.0, 0.0, 0.0, 0.0, 0.0, 0.0, 0.0, 0.0, 0.0, 0.0, 0.0, 0.0, 0.0, 0.0, 0.0, 0.0, 0.0, 0.0, 0.0, 0.0, 0.0, 0.0, 0.0, 0.0, 0.0, 0.0, 0.0, 0.0, 0.0, 0.0, 0.0, 0.0, 0.0, 0.0, 0.0, 0.0, 0.0, 0.0, 0.0, 0.0, 0.0, 0.0, 0.0, 0.0, 0.0, 0.0, 0.0, 0.0, 0.0, 0.0, 0.0, 0.0, 0.0, 0.0, 0.0, 0.0, 0.0, 0.0, 0.0, 0.0, 0.0, 0.0, 0.0, 0.0, 0.0, 0.0, 0.0, 0.0, 0.0, 0.0, 0.0, 0.0, 0.0, 0.0, 0.0, 0.0, 0.0, 0.0, 0.0, 0.0, 0.0, 0.0, 0.0, 0.0, 0.0, 0.0, 0.0, 0.0, 0.0, 0.0, 0.0, 0.0, 0.0, 0.0, 0.0, 0.0, 0.0, 0.0, 0.0, 0.0, 0.0, 0.0, 0.0, 0.0, 0.0, 0.0, 0.0, 0.0, 0.0, 0.0, 0.0, 0.0, 0.0, 0.0, 0.0, 0.0, 0.0, 0.0, 0.0, 0.0, 0.0, 0.0, 0.0, 0.0, 0.0, 0.0, 0.0, 0.0, 0.0, 0.0, 0.0, 0.0, 0.0, 0.0, 0.0, 0.0, 0.0, 0.0, 0.0, 0.0, 0.0, 0.0, 0.0, 0.0, 0.0, 0.0, 0.0, 0.0, 0.0, 0.0, 0.0, 0.0, 0.0, 0.0, 0.0, 0.0, 0.0, 0.0, 0.0, 0.0, 0.0, 0.0, 0.0, 0.0, 0.0, 0.0, 0.0, 0.0, 0.0, 0.0, 0.0, 0.0, 0.0, 0.0, 0.0, 0.0, 0.0, 0.0, 0.0, 0.0, 0.0, 0.0, 0.0, 0.0, 0.0, 0.0, 0.0, 0.0, 0.0, 0.0, 0.0, 0.0, 0.0, 0.0, 0.0, 0.0, 0.0, 0.0, 0.0, 0.0, 0.0, 0.0, 0.0, 0.0, 0.0, 0.0, 0.0, 0.0, 0.0, 0.0, 0.0, 0.0, 0.0, 0.0, 0.0, 0.0, 0.0, 0.0, 0.0, 0.0, 0.0, 0.0, 0.0, 0.0, 0.0, 0.0, 0.0, 0.0, 0.0, 0.0, 0.0, 0.0, 0.0, 0.0, 0.0, 0.0, 0.0, 0.0, 0.0, 0.0, 0.0, 0.0, 0.0, 0.0, 0.0, 0.0, 0.0, 0.0, 0.0, 0.0, 0.0, 0.0, 0.0, 0.0, 0.0, 0.0, 0.0, 0.0, 0.0, 0.0, 0.0, 0.0, 0.0, 0.0, 0.0, 0.0, 0.0, 0.0, 0.0, 0.0, 0.0, 0.0, 0.0, 0.0, 0.0, 0.0, 0.0, 0.0, 0.0, 0.0, 0.0, 0.0, 0.0, 0.0, 0.0, 0.0, 0.0, 0.0, 0.0, 0.0, 0.0, 0.0, 0.0, 0.0, 0.0, 0.0, 0.0, 0.0, 0.0, 0.0, 0.0, 0.0, 0.0, 0.0, 0.0, 0.0, 0.0, 0.0, 0.0, 0.0, 0.0, 0.0, 0.0, 0.0, 0.0, 0.0, 0.0, 0.0, 0.0, 0.0, 0.0, 0.0, 0.0, 0.0, 0.0, 0.0, 0.0, 0.0, 0.0, 0.0, 0.0, 0.0, 0.0, 0.0, 0.0, 0.0, 0.0, 0.0, 0.0, 0.0, 0.0, 0.0, 0.0, 0.0, 0.0, 0.0, 0.0, 0.0, 0.0, 0.0, 0.0, 0.0, 0.0, 0.0, 0.0, 0.0, 0.0, 0.0, 0.0, 0.0, 0.0, 0.0, 0.0, 0.0, 0.0, 0.0, 0.0, 0.0, 0.0, 0.0, 0.0, 0.0, 0.0, 0.0, 0.0, 0.0, 0.0, 0.0, 0.0, 0.0, 0.0, 0.0, 0.0, 0.0, 0.0, 0.0, 0.0, 0.0, 0.0, 0.0, 0.0, 0.0, 0.0, 0.0, 0.0, 0.0, 0.0, 0.0, 0.0, 0.0, 0.0, 0.0, 0.0, 0.0, 0.0, 0.0, 0.0, 0.0, 0.0, 0.0, 0.0, 0.0, 0.0, 0.0, 0.0, 0.0, 0.0, 0.0, 0.0, 0.0, 0.0, 0.0, 0.0, 0.0, 0.0, 0.0, 0.0, 0.0, 0.0, 0.0, 0.0, 0.0, 0.0, 0.0, 0.0, 0.0, 0.0, 0.0, 0.0, 0.0, 0.0, 0.0, 0.0, 0.0, 0.0, 0.0, 0.0, 0.0, 0.0, 0.0, 0.0, 0.0, 0.0, 0.0, 0.0, 0.0, 0.0, 0.0, 0.0, 0.0, 0.0, 0.0, 0.0, 0.0, 0.0, 0.0, 0.0, 0.0, 0.0, 0.0, 0.0, 0.0, 0.0, 0.0, 0.0, 0.0, 0.0, 0.0, 0.0, 0.0, 0.0, 0.0, 0.0, 0.0, 0.0, 0.0, 0.0, 0.0, 0.0, 0.0, 0.0, 0.0, 0.0, 0.0, 0.0, 0.0, 0.0, 0.0, 0.0, 0.0, 0.0, 0.0, 0.0, 0.0, 0.0, 0.0, 0.0, 0.0, 0.0, 0.0, 0.0, 0.0, 0.0, 0.0, 0.0, 0.0, 0.0, 0.0, 0.0, 0.0, 0.0, 0.0, 0.0, 0.0, 0.0, 0.0, 0.0, 0.0, 0.0, 0.0, 0.0, 0.0, 0.0, 0.0, 0.0, 0.0, 0.0, 0.0, 0.0, 0.0, 0.0, 0.0, 0.0, 0.0, 0.0, 0.0, 0.0, 0.0, 0.0, 0.0, 0.0, 0.0, 0.0, 0.0, 0.0, 0.0, 0.0, 0.0, 0.0, 0.0, 0.0, 0.0, 0.0, 0.0, 0.0, 0.0, 0.0, 0.0, 0.0, 0.0, 0.0, 0.0, 0.0, 0.0, 0.0, 0.0, 0.0, 0.0, 0.0, 0.0, 0.0, 0.0, 0.0, 0.0, 0.0, 0.0, 0.0, 0.0, 0.0, 0.0, 0.0, 0.0, 0.0, 0.0, 0.0, 0.0, 0.0, 0.0, 0.0, 0.0, 0.0, 0.0, 0.0, 0.0, 0.0, 0.0, 0.0, 0.0, 0.0, 0.0, 0.0, 0.0, 0.0, 0.0, 0.0, 0.0, 0.0, 0.0, 0.0, 0.0, 0.0, 0.0, 0.0, 0.0, 0.0, 0.0, 0.0, 0.0, 0.0, 0.0, 0.0, 0.0, 0.0, 0.0, 0.0, 0.0, 0.0, 0.0, 0.0, 0.0, 0.0, 0.0, 0.0, 0.0, 0.0, 0.0, 0.0, 0.0, 0.0, 0.0, 0.0, 0.0, 0.0, 0.0, 0.0, 0.0, 0.0, 0.0, 0.0, 0.0, 0.0, 0.0, 0.0, 0.0, 0.0, 0.0, 0.0, 0.0, 0.0, 0.0, 0.0, 0.0, 0.0, 0.0, 0.0, 0.0, 0.0, 0.0, 0.0, 0.0, 0.0, 0.0, 0.0, 0.0, 0.0, 0.0, 0.0, 0.0, 0.0, 0.0, 0.0, 0.0, 0.0, 0.0, 0.0, 0.0, 0.0, 0.0, 0.0, 0.0, 0.0, 0.0, 0.0, 0.0, 0.0, 0.0, 0.0, 0.0, 0.0, 0.0, 0.0, 0.0, 0.0, 0.0, 0.0, 0.0, 0.0, 0.0, 0.0, 0.0, 0.0, 0.0, 0.0, 0.0, 0.0, 0.0, 0.0, 0.0, 0.0, 0.0, 0.0, 0.0, 0.0, 0.0, 0.0, 0.0, 0.0, 0.0, 0.0, 0.0, 0.0, 0.0, 0.0, 0.0, 0.0, 0.0, 0.0, 0.0, 0.0, 0.0, 0.0, 0.0, 0.0, 0.0, 0.0, 0.0, 0.0, 0.0, 0.0, 0.0, 0.0, 0.0, 0.0, 0.0, 0.0, 0.0, 0.0, 0.0, 0.0, 0.0, 0.0, 0.0, 0.0, 0.0, 0.0, 0.0, 0.0, 0.0, 0.0, 0.0, 0.0, 0.0, 0.0, 0.0, 0.0, 0.0, 0.0, 0.0, 0.0, 0.0, 0.0, 0.0, 0.0, 0.0, 0.0, 0.0, 0.0, 0.0, 0.0, 0.0, 0.0, 0.0, 0.0, 0.0, 0.0, 0.0, 0.0, 0.0, 0.0, 0.0, 0.0, 0.0, 0.0, 0.0, 0.0, 0.0, 0.0, 0.0, 0.0, 0.0, 0.0, 0.0, 0.0, 0.0, 0.0, 0.0, 0.0, 0.0, 0.0, 0.0, 0.0, 0.0, 0.0, 0.0, 0.0, 0.0, 0.0, 0.0, 0.0, 0.0, 0.0, 0.0, 0.0, 0.0, 0.0, 0.0, 0.0, 0.0, 0.0, 0.0, 0.0, 0.0, 0.0, 0.0, 0.0, 0.0, 0.0, 0.0, 0.0, 0.0, 0.0, 0.0, 0.0, 0.0, 0.0, 0.0, 0.0, 0.0, 0.0, 0.0, 0.0, 0.0, 0.0, 0.0, 0.0, 0.0, 0.0, 0.0, 0.0, 0.0, 0.0, 0.0, 0.0, 0.0, 0.0, 0.0, 0.0, 0.0, 0.0, 0.0, 0.0, 0.0, 0.0, 0.0, 0.0, 0.0, 0.0, 0.0, 0.0, 0.0, 0.0, 0.0, 0.0, 0.0, 0.0, 0.0, 0.0, 0.0, 0.0, 0.0, 0.0, 0.0, 0.0, 0.0, 0.0, 0.0, 0.0, 0.0, 0.0, 0.0, 0.0, 0.0, 0.0, 0.0, 0.0, 0.0, 0.0, 0.0, 0.0, 0.0, 0.0, 0.0, 0.0, 0.0, 0.0, 0.0, 0.0, 0.0, 0.0, 0.0, 0.0, 0.0, 0.0, 0.0, 0.0, 0.0, 0.0, 0.0, 0.0, 0.0, 0.0, 0.0, 0.0, 0.0, 0.0, 0.0, 0.0, 0.0, 0.0, 0.0, 0.0, 0.0, 0.0, 0.0, 0.0, 0.0, 0.0, 0.0, 0.0, 0.0, 0.0, 0.0, 0.0, 0.0, 0.0, 0.0, 0.0, 0.0, 0.0, 0.0, 0.0, 0.0, 0.0, 0.0, 0.0, 0.0, 0.0, 0.0, 0.0, 0.0, 0.0, 0.0, 0.0, 0.0, 0.0, 0.0, 0.0, 0.0, 0.0, 0.0, 0.0, 0.0, 0.0, 0.0, 0.0, 0.0, 0.0, 0.0, 0.0, 0.0, 0.0, 0.0, 0.0, 0.0, 0.0, 0.0, 0.0, 0.0, 0.0, 0.0, 0.0, 0.0, 0.0, 0.0, 0.0, 0.0, 0.0, 0.0, 0.0, 0.0, 0.0, 0.0, 0.0, 0.0, 0.0, 0.0, 0.0, 0.0, 0.0, 0.0, 0.0, 0.0, 0.0, 0.0, 0.0, 0.0, 0.0, 0.0, 0.0, 0.0, 0.0, 0.0, 0.0, 0.0, 0.0, 0.0, 0.0, 0.0, 0.0, 0.0, 0.0, 0.0, 0.0, 0.0, 0.0, 0.0, 0.0, 0.0, 0.0, 0.0, 0.0, 0.0, 0.0, 0.0, 0.0, 0.0, 0.0, 0.0, 0.0, 0.0, 0.0, 0.0, 0.0, 0.0, 0.0, 0.0, 0.0, 0.0, 0.0, 0.0, 0.0, 0.0, 0.0, 0.0, 0.0, 0.0, 0.0, 0.0, 0.0, 0.0, 0.0, 0.0, 0.0, 0.0, 0.0, 0.0, 0.0, 0.0, 0.0, 0.0, 0.0, 0.0, 0.0, 0.0, 0.0, 0.0, 0.0, 0.0, 0.0, 0.0, 0.0, 0.0, 0.0, 0.0, 0.0, 0.0, 0.0, 0.0, 0.0, 0.0, 0.0, 0.0, 0.0, 0.0, 0.0, 0.0, 0.0, 0.0, 0.0, 0.0, 0.0, 0.0, 0.0, 0.0, 0.0, 0.0, 0.0, 0.0, 0.0, 0.0, 0.0, 0.0, 0.0, 0.0, 0.0, 0.0, 0.0, 0.0, 0.0, 0.0, 0.0, 0.0, 0.0, 0.0, 0.0, 0.0, 0.0, 0.0, 0.0, 0.0, 0.0, 0.0, 0.0, 0.0, 0.0, 0.0, 0.0, 0.0, 0.0, 0.0, 0.0, 0.0, 0.0, 0.0, 0.0, 0.0, 0.0, 0.0, 0.0, 0.0, 0.0, 0.0, 0.0, 0.0, 0.0, 0.0, 0.0, 0.0, 0.0, 0.0, 0.0, 0.0, 0.0, 0.0, 0.0, 0.0, 0.0, 0.0, 0.0, 0.0, 0.0, 0.0, 0.0, 0.0, 0.0, 0.0, 0.0, 0.0, 0.0, 0.0, 0.0, 0.0, 0.0, 0.0, 0.0, 0.0, 0.0, 0.0, 0.0, 0.0, 0.0, 0.0, 0.0, 0.0, 0.0, 0.0, 0.0, 0.0, 0.0, 0.0, 0.0, 0.0, 0.0, 0.0, 0.0, 0.0, 0.0, 0.0, 0.0, 0.0, 0.0, 0.0, 0.0, 0.0, 0.0, 0.0, 0.0, 0.0, 0.0, 0.0, 0.0, 0.0, 0.0, 0.0, 0.0, 0.0, 0.0, 0.0, 0.0, 0.0, 0.0, 0.0, 0.0, 0.0, 0.0, 0.0, 0.0, 0.0, 0.0, 0.0, 0.0, 0.0, 0.0, 0.0, 0.0, 0.0, 0.0, 0.0, 0.0, 0.0, 0.0, 0.0, 0.0, 0.0, 0.0, 0.0, 0.0, 0.0, 0.0, 0.0, 0.0, 0.0, 0.0, 0.0, 0.0, 0.0, 0.0, 0.0, 0.0, 0.0, 0.0, 0.0, 0.0, 0.0, 0.0, 0.0, 0.0, 0.0, 0.0, 0.0, 0.0, 0.0, 0.0, 0.0, 0.0, 0.0, 0.0, 0.0, 0.0, 0.0, 0.0, 0.0, 0.0, 0.0, 0.0, 0.0, 0.0, 0.0, 0.0, 0.0, 0.0, 0.0, 0.0, 0.0, 0.0, 0.0, 0.0, 0.0, 0.0, 0.0, 0.0, 0.0, 0.0, 0.0, 0.0, 0.0, 0.0, 0.0, 0.0, 0.0, 0.0, 0.0, 0.0, 0.0, 0.0, 0.0, 0.0, 0.0, 0.0, 0.0, 0.0, 0.0, 0.0, 0.0, 0.0, 0.0, 0.0, 0.0, 0.0, 0.0, 0.0, 0.0, 0.0, 0.0, 0.0, 0.0, 0.0, 0.0, 0.0, 0.0, 0.0, 0.0, 0.0, 0.0, 0.0, 0.0, 0.0, 0.0, 0.0, 0.0, 0.0, 0.0, 0.0, 0.0, 0.0, 0.0, 0.0, 0.0, 0.0, 0.0, 0.0, 0.0, 0.0, 0.0, 0.0, 0.0, 0.0, 0.0, 0.0, 0.0, 0.0, 0.0, 0.0, 0.0, 0.0, 0.0, 0.0, 0.0, 0.0, 0.0, 0.0, 0.0, 0.0, 0.0, 0.0, 0.0, 0.0, 0.0, 0.0, 0.0, 0.0, 0.0, 0.0, 0.0, 0.0, 0.0, 0.0, 0.0, 0.0, 0.0, 0.0, 0.0, 0.0, 0.0, 0.0, 0.0, 0.0, 0.0, 0.0, 0.0, 0.0, 0.0, 0.0, 0.0, 0.0, 0.0, 0.0, 0.0, 0.0, 0.0, 0.0, 0.0, 0.0, 0.0, 0.0, 0.0, 0.0, 0.0, 0.0, 0.0, 0.0, 0.0, 0.0, 0.0, 0.0, 0.0, 0.0, 0.0, 0.0, 0.0, 0.0, 0.0, 0.0, 0.0, 0.0, 0.0, 0.0, 0.0, 0.0, 0.0, 0.0, 0.0, 0.0, 0.0, 0.0, 0.0, 0.0, 0.0, 0.0, 0.0, 0.0, 0.0, 0.0, 0.0, 0.0, 0.0, 0.0, 0.0, 0.0, 0.0, 0.0, 0.0, 0.0, 0.0, 0.0, 0.0, 0.0, 0.0, 0.0, 0.0, 0.0, 0.0, 0.0, 0.0, 0.0, 0.0, 0.0, 0.0, 0.0, 0.0, 0.0, 0.0, 0.0, 0.0, 0.0, 0.0, 0.0, 0.0, 0.0, 0.0, 0.0, 0.0, 0.0, 0.0, 0.0, 0.0, 0.0, 0.0, 0.0, 0.0, 0.0, 0.0, 0.0, 0.0, 0.0, 0.0, 0.0, 0.0, 0.0, 0.0, 0.0, 0.0, 0.0, 0.0, 0.0, 0.0, 0.0, 0.0, 0.0, 0.0, 0.0, 0.0, 0.0, 0.0, 0.0, 0.0, 0.0, 0.0, 0.0, 0.0, 0.0, 0.0, 0.0, 0.0, 0.0, 0.0, 0.0, 0.0, 0.0, 0.0, 0.0, 0.0, 0.0, 0.0, 0.0, 0.0, 0.0, 0.0, 0.0, 0.0, 0.0, 0.0, 0.0, 0.0, 0.0, 0.0, 0.0, 0.0, 0.0, 0.0, 0.0, 0.0, 0.0, 0.0, 0.0, 0.0, 0.0, 0.0, 0.0, 0.0, 0.0, 0.0, 0.0, 0.0, 0.0, 0.0, 0.0, 0.0, 0.0, 0.0, 0.0, 0.0, 0.0, 0.0, 0.0, 0.0, 0.0, 0.0, 0.0, 0.0, 0.0, 0.0, 0.0, 0.0, 0.0, 0.0, 0.0, 0.0, 0.0, 0.0, 0.0, 0.0, 0.0, 0.0, 0.0, 0.0, 0.0, 0.0, 0.0, 0.0, 0.0, 0.0, 0.0, 0.0, 0.0, 0.0, 0.0, 0.0, 0.0, 0.0, 0.0, 0.0, 0.0, 0.0, 0.0, 0.0, 0.0, 0.0, 0.0, 0.0, 0.0])
me_cube_163.materials.append(mat_main)
me_cube_163.materials.append(mat_maindark)
me_cube_163.materials.append(mat_metal)
me_cube_163.materials.append(mat_mainlight)
me_cube_163.materials.append(mat_darkwood)
me_cube_163.materials.append(mat_darkmetal)
me_cube_163.use_remesh_preserve_volume = False
me_cube_163.use_remesh_preserve_attributes = False
me_cube_163.use_mirror_vertex_groups = False
me_cube_163.update()

# ---- objects
ob_assaultrifle2_3 = bpy.data.objects.new('AssaultRifle2_3', me_cube_163)

# ---- transforms, parenting, visibility, modifiers, constraints
ob_assaultrifle2_3.location = (0.0, 0.0, 0.0)
ob_assaultrifle2_3.lineart.crease_threshold = 0.0

# ---- collection membership
col_collection_1.objects.link(ob_assaultrifle2_3)

# ---- scene / render settings (as saved in the file)
scene.frame_start = 1; scene.frame_end = 250; scene.frame_set(0)
scene.render.engine = 'CYCLES'
scene.render.resolution_x = 1000
scene.render.resolution_y = 1000
scene.render.dither_intensity = 0.0
scene.cycles.samples = 200
scene.cycles.sampling_pattern = 'TABULATED_SOBOL'
scene.cycles.light_sampling_threshold = 0.0
scene.cycles.use_adaptive_sampling = False
scene.cycles.use_light_tree = False
scene.cycles.caustics_reflective = False
scene.cycles.caustics_refractive = False
scene.cycles.blur_glossy = 0.0
scene.cycles.max_bounces = 2
scene.cycles.pixel_filter_type = 'GAUSSIAN'
scene.cycles.sample_clamp_indirect = 0.0
scene.view_settings.view_transform = 'Standard'
bpy.context.view_layer.update()

# ---- added for rendering (the .blend has no active camera): camera
cam_auto = bpy.data.cameras.new('AutoCamera')
cam_auto.lens = 50.0
cam_auto.sensor_width = 36.0
cam_auto.clip_end = 1000.0
ob_auto_camera = bpy.data.objects.new('AutoCamera', cam_auto)
scene.collection.objects.link(ob_auto_camera)
ob_auto_camera.location = (5.32987, -4.4879, 3.30404)
ob_auto_camera.rotation_euler = (1.09748, -7.21219e-08, 0.694738)
scene.camera = ob_auto_camera
bpy.context.view_layer.update()
